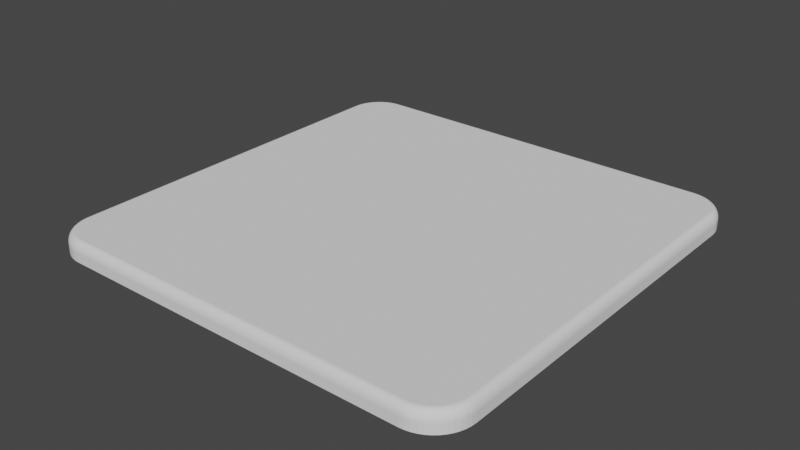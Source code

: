 # Source: asztal.blend  (saved by Blender 3.5.10; exported with 4.5.12 LTS)
import bpy
from mathutils import Matrix  # noqa: F401  (used for matrix-valued properties, if any)

bpy.ops.wm.read_factory_settings(use_empty=True)
scene = bpy.context.scene
scene.name = 'Scene'

# ---- collections
col_collection = bpy.data.collections.new('Collection'); scene.collection.children.link(col_collection)

# ---- world
world_world = bpy.data.worlds.new('World'); scene.world = world_world
world_world.use_nodes = True; world_world.node_tree.nodes.clear()
_N = world_world.node_tree.nodes; _L = world_world.node_tree.links
n0 = _N.new('ShaderNodeOutputWorld'); n0.name = 'World Output'; n0.location = (300, 300)
n1 = _N.new('ShaderNodeBackground'); n1.name = 'Background'; n1.location = (10, 300)
n1.inputs[0].default_value = (0.05088, 0.05088, 0.05088, 1.0)
_L.new(n1.outputs[0], n0.inputs[0])
n0.is_active_output = True
world_world.color = (0.05088, 0.05088, 0.05088)
world_world.use_sun_shadow = False
world_world.sun_shadow_jitter_overblur = 0.0

# ---- meshes
me_cube_001 = bpy.data.meshes.new('Cube.001')
me_cube_001.from_pydata([(-66.0, -80.0, -2.5), (-80.0, -66.0, -2.5), (-67.83, -79.88, -2.5), (-69.62, -79.52, -2.5), (-71.36, -78.93, -2.5), (-73.0, -78.12, -2.5), (-74.52, -77.11, -2.5), (-75.9, -75.9, -2.5), (-77.11, -74.52, -2.5), (-78.12, -73.0, -2.5), (-78.93, -71.36, -2.5), (-79.52, -69.62, -2.5), (-79.88, -67.83, -2.5), (-80.0, 66.04, -2.5), (-66.04, 80.0, -2.5), (-79.88, 67.86, -2.5), (-79.52, 69.65, -2.5), (-78.94, 71.38, -2.5), (-78.13, 73.02, -2.5), (-77.11, 74.54, -2.5), (-75.91, 75.91, -2.5), (-74.54, 77.11, -2.5), (-73.02, 78.13, -2.5), (-71.38, 78.94, -2.5), (-69.65, 79.52, -2.5), (-67.86, 79.88, -2.5), (66.0, 80.0, -2.5), (80.0, 66.0, -2.5), (67.83, 79.88, -2.5), (69.62, 79.52, -2.5), (71.36, 78.93, -2.5), (73.0, 78.12, -2.5), (74.52, 77.11, -2.5), (75.9, 75.9, -2.5), (77.11, 74.52, -2.5), (78.12, 73.0, -2.5), (78.93, 71.36, -2.5), (79.52, 69.62, -2.5), (79.88, 67.83, -2.5), (80.0, -66.0, -2.5), (66.0, -80.0, -2.5), (79.88, -67.83, -2.5), (79.52, -69.62, -2.5), (78.93, -71.36, -2.5), (78.12, -73.0, -2.5), (77.11, -74.52, -2.5), (75.9, -75.9, -2.5), (74.52, -77.11, -2.5), (73.0, -78.12, -2.5), (71.36, -78.93, -2.5), (69.62, -79.52, -2.5), (67.83, -79.88, -2.5), (-77.39, -65.91, 2.5), (-80.0, -66.0, -0.1107), (-77.73, -65.93, 2.478), (-78.06, -65.94, 2.411), (-78.39, -65.95, 2.301), (-78.69, -65.96, 2.15), (-78.98, -65.97, 1.961), (-79.24, -65.97, 1.735), (-79.46, -65.98, 1.479), (-79.65, -65.99, 1.195), (-79.8, -65.99, 0.8884), (-79.91, -66.0, 0.565), (-79.98, -66.0, 0.23), (-65.91, -77.39, 2.5), (-66.0, -80.0, -0.1107), (-65.93, -77.73, 2.478), (-65.94, -78.06, 2.411), (-65.95, -78.39, 2.301), (-65.96, -78.69, 2.15), (-65.97, -78.98, 1.961), (-65.97, -79.24, 1.735), (-65.98, -79.46, 1.479), (-65.99, -79.65, 1.195), (-65.99, -79.8, 0.8884), (-66.0, -79.91, 0.565), (-66.0, -79.98, 0.23), (-77.29, -67.49, 2.5), (-79.88, -67.83, -0.1107), (-77.62, -67.53, 2.478), (-77.96, -67.57, 2.411), (-78.28, -67.62, 2.301), (-78.58, -67.66, 2.15), (-78.87, -67.69, 1.961), (-79.12, -67.73, 1.735), (-79.34, -67.76, 1.479), (-79.53, -67.78, 1.195), (-79.68, -67.8, 0.8884), (-79.79, -67.82, 0.565), (-79.86, -67.82, 0.23), (-77.0, -68.95, 2.5), (-79.52, -69.62, -0.1107), (-77.33, -69.03, 2.478), (-77.65, -69.12, 2.411), (-77.96, -69.21, 2.301), (-78.26, -69.28, 2.15), (-78.53, -69.36, 1.961), (-78.78, -69.43, 1.735), (-79.0, -69.48, 1.479), (-79.18, -69.53, 1.195), (-79.33, -69.57, 0.8884), (-79.44, -69.6, 0.565), (-79.5, -69.62, 0.23), (-76.52, -70.36, 2.5), (-78.93, -71.36, -0.1107), (-76.83, -70.49, 2.478), (-77.14, -70.62, 2.411), (-77.44, -70.74, 2.301), (-77.73, -70.86, 2.15), (-77.99, -70.97, 1.961), (-78.23, -71.06, 1.735), (-78.43, -71.15, 1.479), (-78.61, -71.22, 1.195), (-78.75, -71.28, 0.8884), (-78.85, -71.32, 0.565), (-78.91, -71.35, 0.23), (-75.86, -71.69, 2.5), (-78.12, -73.0, -0.1107), (-76.15, -71.86, 2.478), (-76.44, -72.03, 2.411), (-76.73, -72.19, 2.301), (-76.99, -72.35, 2.15), (-77.24, -72.49, 1.961), (-77.46, -72.62, 1.735), (-77.66, -72.73, 1.479), (-77.82, -72.82, 1.195), (-77.95, -72.9, 0.8884), (-78.05, -72.96, 0.565), (-78.1, -72.99, 0.23), (-75.03, -72.93, 2.5), (-77.11, -74.52, -0.1107), (-75.3, -73.14, 2.478), (-75.57, -73.34, 2.411), (-75.83, -73.54, 2.301), (-76.07, -73.73, 2.15), (-76.29, -73.9, 1.961), (-76.5, -74.06, 1.735), (-76.68, -74.19, 1.479), (-76.83, -74.31, 1.195), (-76.95, -74.4, 0.8884), (-77.04, -74.47, 0.565), (-77.09, -74.51, 0.23), (-74.05, -74.05, 2.5), (-75.9, -75.9, -0.1107), (-74.29, -74.29, 2.478), (-74.53, -74.53, 2.411), (-74.76, -74.76, 2.301), (-74.97, -74.97, 2.15), (-75.18, -75.18, 1.961), (-75.36, -75.36, 1.735), (-75.52, -75.52, 1.479), (-75.65, -75.65, 1.195), (-75.76, -75.76, 0.8884), (-75.84, -75.84, 0.565), (-75.88, -75.88, 0.23), (-72.93, -75.03, 2.5), (-74.52, -77.11, -0.1107), (-73.14, -75.3, 2.478), (-73.34, -75.57, 2.411), (-73.54, -75.83, 2.301), (-73.73, -76.07, 2.15), (-73.9, -76.29, 1.961), (-74.06, -76.5, 1.735), (-74.19, -76.68, 1.479), (-74.31, -76.83, 1.195), (-74.4, -76.95, 0.8884), (-74.47, -77.04, 0.565), (-74.51, -77.09, 0.23), (-71.69, -75.86, 2.5), (-73.0, -78.12, -0.1107), (-71.86, -76.15, 2.478), (-72.03, -76.44, 2.411), (-72.19, -76.73, 2.301), (-72.35, -76.99, 2.15), (-72.49, -77.24, 1.961), (-72.62, -77.46, 1.735), (-72.73, -77.66, 1.479), (-72.82, -77.82, 1.195), (-72.9, -77.95, 0.8884), (-72.96, -78.05, 0.565), (-72.99, -78.1, 0.23), (-70.36, -76.52, 2.5), (-71.36, -78.93, -0.1107), (-70.49, -76.83, 2.478), (-70.62, -77.14, 2.411), (-70.74, -77.44, 2.301), (-70.86, -77.73, 2.15), (-70.97, -77.99, 1.961), (-71.06, -78.23, 1.735), (-71.15, -78.43, 1.479), (-71.22, -78.61, 1.195), (-71.28, -78.75, 0.8884), (-71.32, -78.85, 0.565), (-71.35, -78.91, 0.23), (-68.95, -77.0, 2.5), (-69.62, -79.52, -0.1107), (-69.03, -77.33, 2.478), (-69.12, -77.65, 2.411), (-69.21, -77.96, 2.301), (-69.28, -78.26, 2.15), (-69.36, -78.53, 1.961), (-69.43, -78.78, 1.735), (-69.48, -79.0, 1.479), (-69.53, -79.18, 1.195), (-69.57, -79.33, 0.8884), (-69.6, -79.44, 0.565), (-69.62, -79.5, 0.23), (-67.49, -77.29, 2.5), (-67.83, -79.88, -0.1107), (-67.53, -77.62, 2.478), (-67.57, -77.96, 2.411), (-67.62, -78.28, 2.301), (-67.66, -78.58, 2.15), (-67.69, -78.87, 1.961), (-67.73, -79.12, 1.735), (-67.76, -79.34, 1.479), (-67.78, -79.53, 1.195), (-67.8, -79.68, 0.8884), (-67.82, -79.79, 0.565), (-67.82, -79.86, 0.23), (-65.95, 77.39, 2.5), (-66.04, 80.0, -0.1107), (-65.96, 77.73, 2.478), (-65.98, 78.06, 2.411), (-65.99, 78.39, 2.301), (-66.0, 78.69, 2.15), (-66.0, 78.98, 1.961), (-66.01, 79.24, 1.735), (-66.02, 79.46, 1.479), (-66.03, 79.65, 1.195), (-66.03, 79.8, 0.8884), (-66.04, 79.91, 0.565), (-66.04, 79.98, 0.23), (-77.39, 65.95, 2.5), (-80.0, 66.04, -0.1107), (-77.73, 65.96, 2.478), (-78.06, 65.98, 2.411), (-78.39, 65.99, 2.301), (-78.69, 66.0, 2.15), (-78.98, 66.0, 1.961), (-79.24, 66.01, 1.735), (-79.46, 66.02, 1.479), (-79.65, 66.03, 1.195), (-79.8, 66.03, 0.8884), (-79.91, 66.04, 0.565), (-79.98, 66.04, 0.23), (-67.52, 77.29, 2.5), (-67.86, 79.88, -0.1107), (-67.56, 77.63, 2.478), (-67.61, 77.96, 2.411), (-67.65, 78.28, 2.301), (-67.69, 78.58, 2.15), (-67.73, 78.87, 1.961), (-67.76, 79.12, 1.735), (-67.79, 79.34, 1.479), (-67.82, 79.53, 1.195), (-67.83, 79.68, 0.8884), (-67.85, 79.79, 0.565), (-67.86, 79.86, 0.23), (-68.97, 77.0, 2.5), (-69.65, 79.52, -0.1107), (-69.06, 77.33, 2.478), (-69.15, 77.65, 2.411), (-69.23, 77.96, 2.301), (-69.31, 78.26, 2.15), (-69.39, 78.54, 1.961), (-69.45, 78.78, 1.735), (-69.51, 79.0, 1.479), (-69.56, 79.19, 1.195), (-69.6, 79.33, 0.8884), (-69.63, 79.44, 0.565), (-69.65, 79.5, 0.23), (-70.38, 76.52, 2.5), (-71.38, 78.94, -0.1107), (-70.51, 76.84, 2.478), (-70.64, 77.15, 2.411), (-70.76, 77.45, 2.301), (-70.88, 77.73, 2.15), (-70.99, 77.99, 1.961), (-71.09, 78.23, 1.735), (-71.17, 78.44, 1.479), (-71.25, 78.61, 1.195), (-71.31, 78.75, 0.8884), (-71.35, 78.85, 0.565), (-71.37, 78.92, 0.23), (-71.71, 75.86, 2.5), (-73.02, 78.13, -0.1107), (-71.88, 76.16, 2.478), (-72.05, 76.45, 2.411), (-72.21, 76.73, 2.301), (-72.37, 77.0, 2.15), (-72.51, 77.24, 1.961), (-72.64, 77.47, 1.735), (-72.75, 77.66, 1.479), (-72.84, 77.83, 1.195), (-72.92, 77.96, 0.8884), (-72.97, 78.05, 0.565), (-73.01, 78.11, 0.23), (-72.95, 75.04, 2.5), (-74.54, 77.11, -0.1107), (-73.15, 75.31, 2.478), (-73.36, 75.58, 2.411), (-73.55, 75.83, 2.301), (-73.74, 76.08, 2.15), (-73.91, 76.3, 1.961), (-74.07, 76.51, 1.735), (-74.21, 76.69, 1.479), (-74.32, 76.84, 1.195), (-74.42, 76.96, 0.8884), (-74.48, 77.04, 0.565), (-74.52, 77.1, 0.23), (-74.06, 74.06, 2.5), (-75.91, 75.91, -0.1107), (-74.3, 74.3, 2.478), (-74.54, 74.54, 2.411), (-74.77, 74.77, 2.301), (-74.99, 74.99, 2.15), (-75.19, 75.19, 1.961), (-75.37, 75.37, 1.735), (-75.53, 75.53, 1.479), (-75.66, 75.66, 1.195), (-75.77, 75.77, 0.8884), (-75.85, 75.85, 0.565), (-75.89, 75.89, 0.23), (-75.04, 72.95, 2.5), (-77.11, 74.54, -0.1107), (-75.31, 73.15, 2.478), (-75.58, 73.36, 2.411), (-75.83, 73.55, 2.301), (-76.08, 73.74, 2.15), (-76.3, 73.91, 1.961), (-76.51, 74.07, 1.735), (-76.69, 74.21, 1.479), (-76.84, 74.32, 1.195), (-76.96, 74.42, 0.8884), (-77.04, 74.48, 0.565), (-77.1, 74.52, 0.23), (-75.86, 71.71, 2.5), (-78.13, 73.02, -0.1107), (-76.16, 71.88, 2.478), (-76.45, 72.05, 2.411), (-76.73, 72.21, 2.301), (-77.0, 72.37, 2.15), (-77.24, 72.51, 1.961), (-77.47, 72.64, 1.735), (-77.66, 72.75, 1.479), (-77.83, 72.84, 1.195), (-77.96, 72.92, 0.8884), (-78.05, 72.97, 0.565), (-78.11, 73.01, 0.23), (-76.52, 70.38, 2.5), (-78.94, 71.38, -0.1107), (-76.84, 70.51, 2.478), (-77.15, 70.64, 2.411), (-77.45, 70.76, 2.301), (-77.73, 70.88, 2.15), (-77.99, 70.99, 1.961), (-78.23, 71.09, 1.735), (-78.44, 71.17, 1.479), (-78.61, 71.25, 1.195), (-78.75, 71.31, 0.8884), (-78.85, 71.35, 0.565), (-78.92, 71.37, 0.23), (-77.0, 68.97, 2.5), (-79.52, 69.65, -0.1107), (-77.33, 69.06, 2.478), (-77.65, 69.15, 2.411), (-77.96, 69.23, 2.301), (-78.26, 69.31, 2.15), (-78.54, 69.39, 1.961), (-78.78, 69.45, 1.735), (-79.0, 69.51, 1.479), (-79.19, 69.56, 1.195), (-79.33, 69.6, 0.8884), (-79.44, 69.63, 0.565), (-79.5, 69.65, 0.23), (-77.29, 67.52, 2.5), (-79.88, 67.86, -0.1107), (-77.63, 67.56, 2.478), (-77.96, 67.61, 2.411), (-78.28, 67.65, 2.301), (-78.58, 67.69, 2.15), (-78.87, 67.73, 1.961), (-79.12, 67.76, 1.735), (-79.34, 67.79, 1.479), (-79.53, 67.82, 1.195), (-79.68, 67.83, 0.8884), (-79.79, 67.85, 0.565), (-79.86, 67.86, 0.23), (77.39, 65.91, 2.5), (80.0, 66.0, -0.1107), (77.73, 65.93, 2.478), (78.06, 65.94, 2.411), (78.39, 65.95, 2.301), (78.69, 65.96, 2.15), (78.98, 65.97, 1.961), (79.24, 65.97, 1.735), (79.46, 65.98, 1.479), (79.65, 65.99, 1.195), (79.8, 65.99, 0.8884), (79.91, 66.0, 0.565), (79.98, 66.0, 0.23), (65.91, 77.39, 2.5), (66.0, 80.0, -0.1107), (65.93, 77.73, 2.478), (65.94, 78.06, 2.411), (65.95, 78.39, 2.301), (65.96, 78.69, 2.15), (65.97, 78.98, 1.961), (65.97, 79.24, 1.735), (65.98, 79.46, 1.479), (65.99, 79.65, 1.195), (65.99, 79.8, 0.8884), (66.0, 79.91, 0.565), (66.0, 79.98, 0.23), (77.29, 67.49, 2.5), (79.88, 67.83, -0.1107), (77.62, 67.53, 2.478), (77.96, 67.57, 2.411), (78.28, 67.62, 2.301), (78.58, 67.66, 2.15), (78.87, 67.69, 1.961), (79.12, 67.73, 1.735), (79.34, 67.76, 1.479), (79.53, 67.78, 1.195), (79.68, 67.8, 0.8884), (79.79, 67.82, 0.565), (79.86, 67.82, 0.23), (77.0, 68.95, 2.5), (79.52, 69.62, -0.1107), (77.33, 69.03, 2.478), (77.65, 69.12, 2.411), (77.96, 69.21, 2.301), (78.26, 69.28, 2.15), (78.53, 69.36, 1.961), (78.78, 69.43, 1.735), (79.0, 69.48, 1.479), (79.18, 69.53, 1.195), (79.33, 69.57, 0.8884), (79.44, 69.6, 0.565), (79.5, 69.62, 0.23), (76.52, 70.36, 2.5), (78.93, 71.36, -0.1107), (76.83, 70.49, 2.478), (77.14, 70.62, 2.411), (77.44, 70.74, 2.301), (77.73, 70.86, 2.15), (77.99, 70.97, 1.961), (78.23, 71.06, 1.735), (78.43, 71.15, 1.479), (78.61, 71.22, 1.195), (78.75, 71.28, 0.8884), (78.85, 71.32, 0.565), (78.91, 71.35, 0.23), (75.86, 71.69, 2.5), (78.12, 73.0, -0.1107), (76.15, 71.86, 2.478), (76.44, 72.03, 2.411), (76.73, 72.19, 2.301), (76.99, 72.35, 2.15), (77.24, 72.49, 1.961), (77.46, 72.62, 1.735), (77.66, 72.73, 1.479), (77.82, 72.82, 1.195), (77.95, 72.9, 0.8884), (78.05, 72.96, 0.565), (78.1, 72.99, 0.23), (75.03, 72.93, 2.5), (77.11, 74.52, -0.1107), (75.3, 73.14, 2.478), (75.57, 73.34, 2.411), (75.83, 73.54, 2.301), (76.07, 73.73, 2.15), (76.29, 73.9, 1.961), (76.5, 74.06, 1.735), (76.68, 74.19, 1.479), (76.83, 74.31, 1.195), (76.95, 74.4, 0.8884), (77.04, 74.47, 0.565), (77.09, 74.51, 0.23), (74.05, 74.05, 2.5), (75.9, 75.9, -0.1107), (74.29, 74.29, 2.478), (74.53, 74.53, 2.411), (74.76, 74.76, 2.301), (74.97, 74.97, 2.15), (75.18, 75.18, 1.961), (75.36, 75.36, 1.735), (75.52, 75.52, 1.479), (75.65, 75.65, 1.195), (75.76, 75.76, 0.8884), (75.84, 75.84, 0.565), (75.88, 75.88, 0.23), (72.93, 75.03, 2.5), (74.52, 77.11, -0.1107), (73.14, 75.3, 2.478), (73.34, 75.57, 2.411), (73.54, 75.83, 2.301), (73.73, 76.07, 2.15), (73.9, 76.29, 1.961), (74.06, 76.5, 1.735), (74.19, 76.68, 1.479), (74.31, 76.83, 1.195), (74.4, 76.95, 0.8884), (74.47, 77.04, 0.565), (74.51, 77.09, 0.23), (71.69, 75.86, 2.5), (73.0, 78.12, -0.1107), (71.86, 76.15, 2.478), (72.03, 76.44, 2.411), (72.19, 76.73, 2.301), (72.35, 76.99, 2.15), (72.49, 77.24, 1.961), (72.62, 77.46, 1.735), (72.73, 77.66, 1.479), (72.82, 77.82, 1.195), (72.9, 77.95, 0.8884), (72.96, 78.05, 0.565), (72.99, 78.1, 0.23), (70.36, 76.52, 2.5), (71.36, 78.93, -0.1107), (70.49, 76.83, 2.478), (70.62, 77.14, 2.411), (70.74, 77.44, 2.301), (70.86, 77.73, 2.15), (70.97, 77.99, 1.961), (71.06, 78.23, 1.735), (71.15, 78.43, 1.479), (71.22, 78.61, 1.195), (71.28, 78.75, 0.8884), (71.32, 78.85, 0.565), (71.35, 78.91, 0.23), (68.95, 77.0, 2.5), (69.62, 79.52, -0.1107), (69.03, 77.33, 2.478), (69.12, 77.65, 2.411), (69.21, 77.96, 2.301), (69.28, 78.26, 2.15), (69.36, 78.53, 1.961), (69.43, 78.78, 1.735), (69.48, 79.0, 1.479), (69.53, 79.18, 1.195), (69.57, 79.33, 0.8884), (69.6, 79.44, 0.565), (69.62, 79.5, 0.23), (67.49, 77.29, 2.5), (67.83, 79.88, -0.1107), (67.53, 77.62, 2.478), (67.57, 77.96, 2.411), (67.62, 78.28, 2.301), (67.66, 78.58, 2.15), (67.69, 78.87, 1.961), (67.73, 79.12, 1.735), (67.76, 79.34, 1.479), (67.78, 79.53, 1.195), (67.8, 79.68, 0.8884), (67.82, 79.79, 0.565), (67.82, 79.86, 0.23), (65.91, -77.39, 2.5), (66.0, -80.0, -0.1107), (65.93, -77.73, 2.478), (65.94, -78.06, 2.411), (65.95, -78.39, 2.301), (65.96, -78.69, 2.15), (65.97, -78.98, 1.961), (65.97, -79.24, 1.735), (65.98, -79.46, 1.479), (65.99, -79.65, 1.195), (65.99, -79.8, 0.8884), (66.0, -79.91, 0.565), (66.0, -79.98, 0.23), (77.39, -65.91, 2.5), (80.0, -66.0, -0.1107), (77.73, -65.93, 2.478), (78.06, -65.94, 2.411), (78.39, -65.95, 2.301), (78.69, -65.96, 2.15), (78.98, -65.97, 1.961), (79.24, -65.97, 1.735), (79.46, -65.98, 1.479), (79.65, -65.99, 1.195), (79.8, -65.99, 0.8884), (79.91, -66.0, 0.565), (79.98, -66.0, 0.23), (67.49, -77.29, 2.5), (67.83, -79.88, -0.1107), (67.53, -77.62, 2.478), (67.57, -77.96, 2.411), (67.62, -78.28, 2.301), (67.66, -78.58, 2.15), (67.69, -78.87, 1.961), (67.73, -79.12, 1.735), (67.76, -79.34, 1.479), (67.78, -79.53, 1.195), (67.8, -79.68, 0.8884), (67.82, -79.79, 0.565), (67.82, -79.86, 0.23), (68.95, -77.0, 2.5), (69.62, -79.52, -0.1107), (69.03, -77.33, 2.478), (69.12, -77.65, 2.411), (69.21, -77.96, 2.301), (69.28, -78.26, 2.15), (69.36, -78.53, 1.961), (69.43, -78.78, 1.735), (69.48, -79.0, 1.479), (69.53, -79.18, 1.195), (69.57, -79.33, 0.8884), (69.6, -79.44, 0.565), (69.62, -79.5, 0.23), (70.36, -76.52, 2.5), (71.36, -78.93, -0.1107), (70.49, -76.83, 2.478), (70.62, -77.14, 2.411), (70.74, -77.44, 2.301), (70.86, -77.73, 2.15), (70.97, -77.99, 1.961), (71.06, -78.23, 1.735), (71.15, -78.43, 1.479), (71.22, -78.61, 1.195), (71.28, -78.75, 0.8884), (71.32, -78.85, 0.565), (71.35, -78.91, 0.23), (71.69, -75.86, 2.5), (73.0, -78.12, -0.1107), (71.86, -76.15, 2.478), (72.03, -76.44, 2.411), (72.19, -76.73, 2.301), (72.35, -76.99, 2.15), (72.49, -77.24, 1.961), (72.62, -77.46, 1.735), (72.73, -77.66, 1.479), (72.82, -77.82, 1.195), (72.9, -77.95, 0.8884), (72.96, -78.05, 0.565), (72.99, -78.1, 0.23), (72.93, -75.03, 2.5), (74.52, -77.11, -0.1107), (73.14, -75.3, 2.478), (73.34, -75.57, 2.411), (73.54, -75.83, 2.301), (73.73, -76.07, 2.15), (73.9, -76.29, 1.961), (74.06, -76.5, 1.735), (74.19, -76.68, 1.479), (74.31, -76.83, 1.195), (74.4, -76.95, 0.8884), (74.47, -77.04, 0.565), (74.51, -77.09, 0.23), (74.05, -74.05, 2.5), (75.9, -75.9, -0.1107), (74.29, -74.29, 2.478), (74.53, -74.53, 2.411), (74.76, -74.76, 2.301), (74.97, -74.97, 2.15), (75.18, -75.18, 1.961), (75.36, -75.36, 1.735), (75.52, -75.52, 1.479), (75.65, -75.65, 1.195), (75.76, -75.76, 0.8884), (75.84, -75.84, 0.565), (75.88, -75.88, 0.23), (75.03, -72.93, 2.5), (77.11, -74.52, -0.1107), (75.3, -73.14, 2.478), (75.57, -73.34, 2.411), (75.83, -73.54, 2.301), (76.07, -73.73, 2.15), (76.29, -73.9, 1.961), (76.5, -74.06, 1.735), (76.68, -74.19, 1.479), (76.83, -74.31, 1.195), (76.95, -74.4, 0.8884), (77.04, -74.47, 0.565), (77.09, -74.51, 0.23), (75.86, -71.69, 2.5), (78.12, -73.0, -0.1107), (76.15, -71.86, 2.478), (76.44, -72.03, 2.411), (76.73, -72.19, 2.301), (76.99, -72.35, 2.15), (77.24, -72.49, 1.961), (77.46, -72.62, 1.735), (77.66, -72.73, 1.479), (77.82, -72.82, 1.195), (77.95, -72.9, 0.8884), (78.05, -72.96, 0.565), (78.1, -72.99, 0.23), (76.52, -70.36, 2.5), (78.93, -71.36, -0.1107), (76.83, -70.49, 2.478), (77.14, -70.62, 2.411), (77.44, -70.74, 2.301), (77.73, -70.86, 2.15), (77.99, -70.97, 1.961), (78.23, -71.06, 1.735), (78.43, -71.15, 1.479), (78.61, -71.22, 1.195), (78.75, -71.28, 0.8884), (78.85, -71.32, 0.565), (78.91, -71.35, 0.23), (77.0, -68.95, 2.5), (79.52, -69.62, -0.1107), (77.33, -69.03, 2.478), (77.65, -69.12, 2.411), (77.96, -69.21, 2.301), (78.26, -69.28, 2.15), (78.53, -69.36, 1.961), (78.78, -69.43, 1.735), (79.0, -69.48, 1.479), (79.18, -69.53, 1.195), (79.33, -69.57, 0.8884), (79.44, -69.6, 0.565), (79.5, -69.62, 0.23), (77.29, -67.49, 2.5), (79.88, -67.83, -0.1107), (77.62, -67.53, 2.478), (77.96, -67.57, 2.411), (78.28, -67.62, 2.301), (78.58, -67.66, 2.15), (78.87, -67.69, 1.961), (79.12, -67.73, 1.735), (79.34, -67.76, 1.479), (79.53, -67.78, 1.195), (79.68, -67.8, 0.8884), (79.79, -67.82, 0.565), (79.86, -67.82, 0.23)], [], [(13, 15, 16, 17, 18, 19, 20, 21, 22, 23, 24, 25, 14, 26, 28, 29, 30, 31, 32, 33, 34, 35, 36, 37, 38, 27, 39, 41, 42, 43, 44, 45, 46, 47, 48, 49, 50, 51, 40, 0, 2, 3, 4, 5, 6, 7, 8, 9, 10, 11, 12, 1), (0, 66, 209, 2), (11, 92, 79, 12), (40, 560, 66, 0), (222, 14, 25, 248), (2, 209, 196, 3), (3, 196, 183, 4), (4, 183, 170, 5), (5, 170, 157, 6), (6, 157, 144, 7), (7, 144, 131, 8), (8, 131, 118, 9), (9, 118, 105, 10), (10, 105, 92, 11), (1, 53, 235, 13), (14, 222, 404, 26), (261, 24, 23, 274), (274, 23, 22, 287), (287, 22, 21, 300), (300, 21, 20, 313), (313, 20, 19, 326), (326, 19, 18, 339), (339, 18, 17, 352), (352, 17, 16, 365), (365, 16, 15, 378), (391, 27, 38, 417), (248, 25, 24, 261), (390, 416, 429, 442, 455, 468, 481, 494, 507, 520, 533, 546, 403, 221, 247, 260, 273, 286, 299, 312, 325, 338, 351, 364, 377, 234, 52, 78, 91, 104, 117, 130, 143, 156, 169, 182, 195, 208, 65, 559, 585, 598, 611, 624, 637, 650, 663, 676, 689, 702, 715, 572), (27, 391, 573, 39), (430, 37, 36, 443), (443, 36, 35, 456), (456, 35, 34, 469), (469, 34, 33, 482), (482, 33, 32, 495), (495, 32, 31, 508), (508, 31, 30, 521), (521, 30, 29, 534), (534, 29, 28, 547), (560, 40, 51, 586), (417, 38, 37, 430), (378, 15, 13, 235), (716, 41, 39, 573), (599, 50, 49, 612), (612, 49, 48, 625), (625, 48, 47, 638), (638, 47, 46, 651), (651, 46, 45, 664), (664, 45, 44, 677), (677, 44, 43, 690), (690, 43, 42, 703), (703, 42, 41, 716), (586, 51, 50, 599), (547, 28, 26, 404), (65, 208, 210, 67), (67, 210, 211, 68), (68, 211, 212, 69), (69, 212, 213, 70), (70, 213, 214, 71), (71, 214, 215, 72), (72, 215, 216, 73), (73, 216, 217, 74), (74, 217, 218, 75), (75, 218, 219, 76), (76, 219, 220, 77), (77, 220, 209, 66), (208, 195, 197, 210), (210, 197, 198, 211), (211, 198, 199, 212), (212, 199, 200, 213), (213, 200, 201, 214), (214, 201, 202, 215), (215, 202, 203, 216), (216, 203, 204, 217), (217, 204, 205, 218), (218, 205, 206, 219), (219, 206, 207, 220), (220, 207, 196, 209), (195, 182, 184, 197), (197, 184, 185, 198), (198, 185, 186, 199), (199, 186, 187, 200), (200, 187, 188, 201), (201, 188, 189, 202), (202, 189, 190, 203), (203, 190, 191, 204), (204, 191, 192, 205), (205, 192, 193, 206), (206, 193, 194, 207), (207, 194, 183, 196), (182, 169, 171, 184), (184, 171, 172, 185), (185, 172, 173, 186), (186, 173, 174, 187), (187, 174, 175, 188), (188, 175, 176, 189), (189, 176, 177, 190), (190, 177, 178, 191), (191, 178, 179, 192), (192, 179, 180, 193), (193, 180, 181, 194), (194, 181, 170, 183), (169, 156, 158, 171), (171, 158, 159, 172), (172, 159, 160, 173), (173, 160, 161, 174), (174, 161, 162, 175), (175, 162, 163, 176), (176, 163, 164, 177), (177, 164, 165, 178), (178, 165, 166, 179), (179, 166, 167, 180), (180, 167, 168, 181), (181, 168, 157, 170), (156, 143, 145, 158), (158, 145, 146, 159), (159, 146, 147, 160), (160, 147, 148, 161), (161, 148, 149, 162), (162, 149, 150, 163), (163, 150, 151, 164), (164, 151, 152, 165), (165, 152, 153, 166), (166, 153, 154, 167), (167, 154, 155, 168), (168, 155, 144, 157), (143, 130, 132, 145), (145, 132, 133, 146), (146, 133, 134, 147), (147, 134, 135, 148), (148, 135, 136, 149), (149, 136, 137, 150), (150, 137, 138, 151), (151, 138, 139, 152), (152, 139, 140, 153), (153, 140, 141, 154), (154, 141, 142, 155), (155, 142, 131, 144), (130, 117, 119, 132), (132, 119, 120, 133), (133, 120, 121, 134), (134, 121, 122, 135), (135, 122, 123, 136), (136, 123, 124, 137), (137, 124, 125, 138), (138, 125, 126, 139), (139, 126, 127, 140), (140, 127, 128, 141), (141, 128, 129, 142), (142, 129, 118, 131), (117, 104, 106, 119), (119, 106, 107, 120), (120, 107, 108, 121), (121, 108, 109, 122), (122, 109, 110, 123), (123, 110, 111, 124), (124, 111, 112, 125), (125, 112, 113, 126), (126, 113, 114, 127), (127, 114, 115, 128), (128, 115, 116, 129), (129, 116, 105, 118), (104, 91, 93, 106), (106, 93, 94, 107), (107, 94, 95, 108), (108, 95, 96, 109), (109, 96, 97, 110), (110, 97, 98, 111), (111, 98, 99, 112), (112, 99, 100, 113), (113, 100, 101, 114), (114, 101, 102, 115), (115, 102, 103, 116), (116, 103, 92, 105), (91, 78, 80, 93), (93, 80, 81, 94), (94, 81, 82, 95), (95, 82, 83, 96), (96, 83, 84, 97), (97, 84, 85, 98), (98, 85, 86, 99), (99, 86, 87, 100), (100, 87, 88, 101), (101, 88, 89, 102), (102, 89, 90, 103), (103, 90, 79, 92), (78, 52, 54, 80), (80, 54, 55, 81), (81, 55, 56, 82), (82, 56, 57, 83), (83, 57, 58, 84), (84, 58, 59, 85), (85, 59, 60, 86), (86, 60, 61, 87), (87, 61, 62, 88), (88, 62, 63, 89), (89, 63, 64, 90), (90, 64, 53, 79), (247, 221, 223, 249), (249, 223, 224, 250), (250, 224, 225, 251), (251, 225, 226, 252), (252, 226, 227, 253), (253, 227, 228, 254), (254, 228, 229, 255), (255, 229, 230, 256), (256, 230, 231, 257), (257, 231, 232, 258), (258, 232, 233, 259), (259, 233, 222, 248), (260, 247, 249, 262), (262, 249, 250, 263), (263, 250, 251, 264), (264, 251, 252, 265), (265, 252, 253, 266), (266, 253, 254, 267), (267, 254, 255, 268), (268, 255, 256, 269), (269, 256, 257, 270), (270, 257, 258, 271), (271, 258, 259, 272), (272, 259, 248, 261), (273, 260, 262, 275), (275, 262, 263, 276), (276, 263, 264, 277), (277, 264, 265, 278), (278, 265, 266, 279), (279, 266, 267, 280), (280, 267, 268, 281), (281, 268, 269, 282), (282, 269, 270, 283), (283, 270, 271, 284), (284, 271, 272, 285), (285, 272, 261, 274), (286, 273, 275, 288), (288, 275, 276, 289), (289, 276, 277, 290), (290, 277, 278, 291), (291, 278, 279, 292), (292, 279, 280, 293), (293, 280, 281, 294), (294, 281, 282, 295), (295, 282, 283, 296), (296, 283, 284, 297), (297, 284, 285, 298), (298, 285, 274, 287), (299, 286, 288, 301), (301, 288, 289, 302), (302, 289, 290, 303), (303, 290, 291, 304), (304, 291, 292, 305), (305, 292, 293, 306), (306, 293, 294, 307), (307, 294, 295, 308), (308, 295, 296, 309), (309, 296, 297, 310), (310, 297, 298, 311), (311, 298, 287, 300), (312, 299, 301, 314), (314, 301, 302, 315), (315, 302, 303, 316), (316, 303, 304, 317), (317, 304, 305, 318), (318, 305, 306, 319), (319, 306, 307, 320), (320, 307, 308, 321), (321, 308, 309, 322), (322, 309, 310, 323), (323, 310, 311, 324), (324, 311, 300, 313), (325, 312, 314, 327), (327, 314, 315, 328), (328, 315, 316, 329), (329, 316, 317, 330), (330, 317, 318, 331), (331, 318, 319, 332), (332, 319, 320, 333), (333, 320, 321, 334), (334, 321, 322, 335), (335, 322, 323, 336), (336, 323, 324, 337), (337, 324, 313, 326), (338, 325, 327, 340), (340, 327, 328, 341), (341, 328, 329, 342), (342, 329, 330, 343), (343, 330, 331, 344), (344, 331, 332, 345), (345, 332, 333, 346), (346, 333, 334, 347), (347, 334, 335, 348), (348, 335, 336, 349), (349, 336, 337, 350), (350, 337, 326, 339), (351, 338, 340, 353), (353, 340, 341, 354), (354, 341, 342, 355), (355, 342, 343, 356), (356, 343, 344, 357), (357, 344, 345, 358), (358, 345, 346, 359), (359, 346, 347, 360), (360, 347, 348, 361), (361, 348, 349, 362), (362, 349, 350, 363), (363, 350, 339, 352), (364, 351, 353, 366), (366, 353, 354, 367), (367, 354, 355, 368), (368, 355, 356, 369), (369, 356, 357, 370), (370, 357, 358, 371), (371, 358, 359, 372), (372, 359, 360, 373), (373, 360, 361, 374), (374, 361, 362, 375), (375, 362, 363, 376), (376, 363, 352, 365), (377, 364, 366, 379), (379, 366, 367, 380), (380, 367, 368, 381), (381, 368, 369, 382), (382, 369, 370, 383), (383, 370, 371, 384), (384, 371, 372, 385), (385, 372, 373, 386), (386, 373, 374, 387), (387, 374, 375, 388), (388, 375, 376, 389), (389, 376, 365, 378), (234, 377, 379, 236), (236, 379, 380, 237), (237, 380, 381, 238), (238, 381, 382, 239), (239, 382, 383, 240), (240, 383, 384, 241), (241, 384, 385, 242), (242, 385, 386, 243), (243, 386, 387, 244), (244, 387, 388, 245), (245, 388, 389, 246), (246, 389, 378, 235), (52, 234, 236, 54), (54, 236, 237, 55), (55, 237, 238, 56), (56, 238, 239, 57), (57, 239, 240, 58), (58, 240, 241, 59), (59, 241, 242, 60), (60, 242, 243, 61), (61, 243, 244, 62), (62, 244, 245, 63), (63, 245, 246, 64), (64, 246, 235, 53), (416, 390, 392, 418), (418, 392, 393, 419), (419, 393, 394, 420), (420, 394, 395, 421), (421, 395, 396, 422), (422, 396, 397, 423), (423, 397, 398, 424), (424, 398, 399, 425), (425, 399, 400, 426), (426, 400, 401, 427), (427, 401, 402, 428), (428, 402, 391, 417), (429, 416, 418, 431), (431, 418, 419, 432), (432, 419, 420, 433), (433, 420, 421, 434), (434, 421, 422, 435), (435, 422, 423, 436), (436, 423, 424, 437), (437, 424, 425, 438), (438, 425, 426, 439), (439, 426, 427, 440), (440, 427, 428, 441), (441, 428, 417, 430), (442, 429, 431, 444), (444, 431, 432, 445), (445, 432, 433, 446), (446, 433, 434, 447), (447, 434, 435, 448), (448, 435, 436, 449), (449, 436, 437, 450), (450, 437, 438, 451), (451, 438, 439, 452), (452, 439, 440, 453), (453, 440, 441, 454), (454, 441, 430, 443), (455, 442, 444, 457), (457, 444, 445, 458), (458, 445, 446, 459), (459, 446, 447, 460), (460, 447, 448, 461), (461, 448, 449, 462), (462, 449, 450, 463), (463, 450, 451, 464), (464, 451, 452, 465), (465, 452, 453, 466), (466, 453, 454, 467), (467, 454, 443, 456), (468, 455, 457, 470), (470, 457, 458, 471), (471, 458, 459, 472), (472, 459, 460, 473), (473, 460, 461, 474), (474, 461, 462, 475), (475, 462, 463, 476), (476, 463, 464, 477), (477, 464, 465, 478), (478, 465, 466, 479), (479, 466, 467, 480), (480, 467, 456, 469), (481, 468, 470, 483), (483, 470, 471, 484), (484, 471, 472, 485), (485, 472, 473, 486), (486, 473, 474, 487), (487, 474, 475, 488), (488, 475, 476, 489), (489, 476, 477, 490), (490, 477, 478, 491), (491, 478, 479, 492), (492, 479, 480, 493), (493, 480, 469, 482), (494, 481, 483, 496), (496, 483, 484, 497), (497, 484, 485, 498), (498, 485, 486, 499), (499, 486, 487, 500), (500, 487, 488, 501), (501, 488, 489, 502), (502, 489, 490, 503), (503, 490, 491, 504), (504, 491, 492, 505), (505, 492, 493, 506), (506, 493, 482, 495), (507, 494, 496, 509), (509, 496, 497, 510), (510, 497, 498, 511), (511, 498, 499, 512), (512, 499, 500, 513), (513, 500, 501, 514), (514, 501, 502, 515), (515, 502, 503, 516), (516, 503, 504, 517), (517, 504, 505, 518), (518, 505, 506, 519), (519, 506, 495, 508), (520, 507, 509, 522), (522, 509, 510, 523), (523, 510, 511, 524), (524, 511, 512, 525), (525, 512, 513, 526), (526, 513, 514, 527), (527, 514, 515, 528), (528, 515, 516, 529), (529, 516, 517, 530), (530, 517, 518, 531), (531, 518, 519, 532), (532, 519, 508, 521), (533, 520, 522, 535), (535, 522, 523, 536), (536, 523, 524, 537), (537, 524, 525, 538), (538, 525, 526, 539), (539, 526, 527, 540), (540, 527, 528, 541), (541, 528, 529, 542), (542, 529, 530, 543), (543, 530, 531, 544), (544, 531, 532, 545), (545, 532, 521, 534), (546, 533, 535, 548), (548, 535, 536, 549), (549, 536, 537, 550), (550, 537, 538, 551), (551, 538, 539, 552), (552, 539, 540, 553), (553, 540, 541, 554), (554, 541, 542, 555), (555, 542, 543, 556), (556, 543, 544, 557), (557, 544, 545, 558), (558, 545, 534, 547), (403, 546, 548, 405), (405, 548, 549, 406), (406, 549, 550, 407), (407, 550, 551, 408), (408, 551, 552, 409), (409, 552, 553, 410), (410, 553, 554, 411), (411, 554, 555, 412), (412, 555, 556, 413), (413, 556, 557, 414), (414, 557, 558, 415), (415, 558, 547, 404), (221, 403, 405, 223), (223, 405, 406, 224), (224, 406, 407, 225), (225, 407, 408, 226), (226, 408, 409, 227), (227, 409, 410, 228), (228, 410, 411, 229), (229, 411, 412, 230), (230, 412, 413, 231), (231, 413, 414, 232), (232, 414, 415, 233), (233, 415, 404, 222), (585, 559, 561, 587), (587, 561, 562, 588), (588, 562, 563, 589), (589, 563, 564, 590), (590, 564, 565, 591), (591, 565, 566, 592), (592, 566, 567, 593), (593, 567, 568, 594), (594, 568, 569, 595), (595, 569, 570, 596), (596, 570, 571, 597), (597, 571, 560, 586), (598, 585, 587, 600), (600, 587, 588, 601), (601, 588, 589, 602), (602, 589, 590, 603), (603, 590, 591, 604), (604, 591, 592, 605), (605, 592, 593, 606), (606, 593, 594, 607), (607, 594, 595, 608), (608, 595, 596, 609), (609, 596, 597, 610), (610, 597, 586, 599), (611, 598, 600, 613), (613, 600, 601, 614), (614, 601, 602, 615), (615, 602, 603, 616), (616, 603, 604, 617), (617, 604, 605, 618), (618, 605, 606, 619), (619, 606, 607, 620), (620, 607, 608, 621), (621, 608, 609, 622), (622, 609, 610, 623), (623, 610, 599, 612), (624, 611, 613, 626), (626, 613, 614, 627), (627, 614, 615, 628), (628, 615, 616, 629), (629, 616, 617, 630), (630, 617, 618, 631), (631, 618, 619, 632), (632, 619, 620, 633), (633, 620, 621, 634), (634, 621, 622, 635), (635, 622, 623, 636), (636, 623, 612, 625), (637, 624, 626, 639), (639, 626, 627, 640), (640, 627, 628, 641), (641, 628, 629, 642), (642, 629, 630, 643), (643, 630, 631, 644), (644, 631, 632, 645), (645, 632, 633, 646), (646, 633, 634, 647), (647, 634, 635, 648), (648, 635, 636, 649), (649, 636, 625, 638), (650, 637, 639, 652), (652, 639, 640, 653), (653, 640, 641, 654), (654, 641, 642, 655), (655, 642, 643, 656), (656, 643, 644, 657), (657, 644, 645, 658), (658, 645, 646, 659), (659, 646, 647, 660), (660, 647, 648, 661), (661, 648, 649, 662), (662, 649, 638, 651), (663, 650, 652, 665), (665, 652, 653, 666), (666, 653, 654, 667), (667, 654, 655, 668), (668, 655, 656, 669), (669, 656, 657, 670), (670, 657, 658, 671), (671, 658, 659, 672), (672, 659, 660, 673), (673, 660, 661, 674), (674, 661, 662, 675), (675, 662, 651, 664), (676, 663, 665, 678), (678, 665, 666, 679), (679, 666, 667, 680), (680, 667, 668, 681), (681, 668, 669, 682), (682, 669, 670, 683), (683, 670, 671, 684), (684, 671, 672, 685), (685, 672, 673, 686), (686, 673, 674, 687), (687, 674, 675, 688), (688, 675, 664, 677), (689, 676, 678, 691), (691, 678, 679, 692), (692, 679, 680, 693), (693, 680, 681, 694), (694, 681, 682, 695), (695, 682, 683, 696), (696, 683, 684, 697), (697, 684, 685, 698), (698, 685, 686, 699), (699, 686, 687, 700), (700, 687, 688, 701), (701, 688, 677, 690), (702, 689, 691, 704), (704, 691, 692, 705), (705, 692, 693, 706), (706, 693, 694, 707), (707, 694, 695, 708), (708, 695, 696, 709), (709, 696, 697, 710), (710, 697, 698, 711), (711, 698, 699, 712), (712, 699, 700, 713), (713, 700, 701, 714), (714, 701, 690, 703), (715, 702, 704, 717), (717, 704, 705, 718), (718, 705, 706, 719), (719, 706, 707, 720), (720, 707, 708, 721), (721, 708, 709, 722), (722, 709, 710, 723), (723, 710, 711, 724), (724, 711, 712, 725), (725, 712, 713, 726), (726, 713, 714, 727), (727, 714, 703, 716), (572, 715, 717, 574), (574, 717, 718, 575), (575, 718, 719, 576), (576, 719, 720, 577), (577, 720, 721, 578), (578, 721, 722, 579), (579, 722, 723, 580), (580, 723, 724, 581), (581, 724, 725, 582), (582, 725, 726, 583), (583, 726, 727, 584), (584, 727, 716, 573), (390, 572, 574, 392), (392, 574, 575, 393), (393, 575, 576, 394), (394, 576, 577, 395), (395, 577, 578, 396), (396, 578, 579, 397), (397, 579, 580, 398), (398, 580, 581, 399), (399, 581, 582, 400), (400, 582, 583, 401), (401, 583, 584, 402), (402, 584, 573, 391), (559, 65, 67, 561), (561, 67, 68, 562), (562, 68, 69, 563), (563, 69, 70, 564), (564, 70, 71, 565), (565, 71, 72, 566), (566, 72, 73, 567), (567, 73, 74, 568), (568, 74, 75, 569), (569, 75, 76, 570), (570, 76, 77, 571), (571, 77, 66, 560), (12, 79, 53, 1)])
_uv = me_cube_001.uv_layers.new(name='UVMap')
_uv.uv.foreach_set('vector', [0.125, 0.5218, 0.1252, 0.519, 0.1257, 0.5162, 0.1267, 0.5135, 0.1279, 0.5109, 0.1295, 0.5085, 0.1314, 0.5064, 0.1335, 0.5045, 0.1359, 0.5029, 0.1385, 0.5017, 0.1412, 0.5007, 0.144, 0.5002, 0.1468, 0.5, 0.3531, 0.5, 0.356, 0.5002, 0.3588, 0.5007, 0.3615, 0.5017, 0.3641, 0.5029, 0.3664, 0.5045, 0.3686, 0.5064, 0.3705, 0.5086, 0.3721, 0.5109, 0.3733, 0.5135, 0.3743, 0.5162, 0.3748, 0.519, 0.375, 0.5219, 0.375, 0.7281, 0.3748, 0.731, 0.3743, 0.7338, 0.3733, 0.7365, 0.3721, 0.7391, 0.3705, 0.7414, 0.3686, 0.7436, 0.3664, 0.7455, 0.3641, 0.7471, 0.3615, 0.7483, 0.3588, 0.7493, 0.356, 0.7498, 0.3531, 0.75, 0.1469, 0.75, 0.144, 0.7498, 0.1412, 0.7493, 0.1385, 0.7483, 0.1359, 0.7471, 0.1336, 0.7455, 0.1314, 0.7436, 0.1295, 0.7414, 0.1279, 0.7391, 0.1267, 0.7365, 0.1257, 0.7338, 0.1252, 0.731, 0.125, 0.7281, 0.375, 0.9781, 0.4945, 0.9781, 0.4945, 0.981, 0.375, 0.981, 0.375, 0.01621, 0.4945, 0.01621, 0.4945, 0.01902, 0.375, 0.01902, 0.375, 0.7719, 0.4945, 0.7719, 0.4945, 0.9781, 0.375, 0.9781, 0.4945, 0.2718, 0.375, 0.2718, 0.375, 0.269, 0.4945, 0.269, 0.375, 0.981, 0.4945, 0.981, 0.4945, 0.9838, 0.375, 0.9838, 0.375, 0.9838, 0.4945, 0.9838, 0.4945, 0.9865, 0.375, 0.9865, 0.375, 0.9865, 0.4945, 0.9865, 0.4945, 0.9891, 0.375, 0.9891, 0.375, 0.9891, 0.4945, 0.9891, 0.4945, 0.9914, 0.375, 0.9914, 0.375, 0.9914, 0.4945, 0.9914, 0.4945, 1.0, 0.375, 1.0, 0.375, 0.0, 0.4945, 0.0, 0.4945, 0.008558, 0.375, 0.008558, 0.375, 0.008558, 0.4945, 0.008558, 0.4945, 0.01094, 0.375, 0.01094, 0.375, 0.01094, 0.4945, 0.01094, 0.4945, 0.0135, 0.375, 0.0135, 0.375, 0.0135, 0.4945, 0.0135, 0.4945, 0.01621, 0.375, 0.01621, 0.375, 0.02187, 0.4945, 0.02187, 0.4945, 0.2282, 0.375, 0.2282, 0.375, 0.2718, 0.4945, 0.2718, 0.4945, 0.4781, 0.375, 0.4781, 0.4945, 0.2662, 0.375, 0.2662, 0.375, 0.2635, 0.4945, 0.2635, 0.4945, 0.2635, 0.375, 0.2635, 0.375, 0.2609, 0.4945, 0.2609, 0.4945, 0.2609, 0.375, 0.2609, 0.375, 0.2585, 0.4945, 0.2585, 0.4945, 0.2585, 0.375, 0.2585, 0.375, 0.25, 0.4945, 0.25, 0.4945, 0.25, 0.375, 0.25, 0.375, 0.2415, 0.4945, 0.2415, 0.4945, 0.2415, 0.375, 0.2415, 0.375, 0.2391, 0.4945, 0.2391, 0.4945, 0.2391, 0.375, 0.2391, 0.375, 0.2365, 0.4945, 0.2365, 0.4945, 0.2365, 0.375, 0.2365, 0.375, 0.2338, 0.4945, 0.2338, 0.4945, 0.2338, 0.375, 0.2338, 0.375, 0.231, 0.4945, 0.231, 0.4945, 0.5219, 0.375, 0.5219, 0.375, 0.519, 0.4945, 0.519, 0.4945, 0.269, 0.375, 0.269, 0.375, 0.2662, 0.4945, 0.2662, 0.6291, 0.522, 0.6292, 0.5196, 0.6297, 0.5173, 0.6304, 0.5151, 0.6315, 0.513, 0.6328, 0.511, 0.6343, 0.5093, 0.636, 0.5078, 0.638, 0.5065, 0.6401, 0.5054, 0.6423, 0.5047, 0.6446, 0.5042, 0.647, 0.5041, 0.8531, 0.5041, 0.8555, 0.5042, 0.8578, 0.5047, 0.86, 0.5054, 0.862, 0.5065, 0.864, 0.5078, 0.8657, 0.5093, 0.8672, 0.511, 0.8685, 0.513, 0.8696, 0.515, 0.8703, 0.5172, 0.8708, 0.5195, 0.8709, 0.5219, 0.8709, 0.728, 0.8708, 0.7304, 0.8703, 0.7327, 0.8696, 0.7349, 0.8685, 0.737, 0.8672, 0.739, 0.8657, 0.7407, 0.864, 0.7422, 0.862, 0.7435, 0.8599, 0.7446, 0.8577, 0.7453, 0.8554, 0.7458, 0.853, 0.7459, 0.647, 0.7459, 0.6446, 0.7458, 0.6423, 0.7453, 0.6401, 0.7446, 0.638, 0.7435, 0.636, 0.7422, 0.6343, 0.7407, 0.6328, 0.739, 0.6315, 0.737, 0.6304, 0.7349, 0.6297, 0.7327, 0.6292, 0.7304, 0.6291, 0.728, 0.375, 0.5219, 0.4945, 0.5219, 0.4945, 0.7281, 0.375, 0.7281, 0.4945, 0.5162, 0.375, 0.5162, 0.375, 0.5135, 0.4945, 0.5135, 0.4945, 0.5135, 0.375, 0.5135, 0.375, 0.5109, 0.4945, 0.5109, 0.4945, 0.5109, 0.375, 0.5109, 0.375, 0.5086, 0.4945, 0.5086, 0.4945, 0.5086, 0.375, 0.5086, 0.375, 0.5, 0.4945, 0.5, 0.4945, 0.5, 0.375, 0.5, 0.375, 0.4914, 0.4945, 0.4914, 0.4945, 0.4914, 0.375, 0.4914, 0.375, 0.4891, 0.4945, 0.4891, 0.4945, 0.4891, 0.375, 0.4891, 0.375, 0.4865, 0.4945, 0.4865, 0.4945, 0.4865, 0.375, 0.4865, 0.375, 0.4838, 0.4945, 0.4838, 0.4945, 0.4838, 0.375, 0.4838, 0.375, 0.481, 0.4945, 0.481, 0.4945, 0.7719, 0.375, 0.7719, 0.375, 0.769, 0.4945, 0.769, 0.4945, 0.519, 0.375, 0.519, 0.375, 0.5162, 0.4945, 0.5162, 0.4945, 0.231, 0.375, 0.231, 0.375, 0.2282, 0.4945, 0.2282, 0.4945, 0.731, 0.375, 0.731, 0.375, 0.7281, 0.4945, 0.7281, 0.4945, 0.7662, 0.375, 0.7662, 0.375, 0.7635, 0.4945, 0.7635, 0.4945, 0.7635, 0.375, 0.7635, 0.375, 0.7609, 0.4945, 0.7609, 0.4945, 0.7609, 0.375, 0.7609, 0.375, 0.7586, 0.4945, 0.7586, 0.4945, 0.7586, 0.375, 0.7586, 0.375, 0.75, 0.4945, 0.75, 0.4945, 0.75, 0.375, 0.75, 0.375, 0.7414, 0.4945, 0.7414, 0.4945, 0.7414, 0.375, 0.7414, 0.375, 0.7391, 0.4945, 0.7391, 0.4945, 0.7391, 0.375, 0.7391, 0.375, 0.7365, 0.4945, 0.7365, 0.4945, 0.7365, 0.375, 0.7365, 0.375, 0.7338, 0.4945, 0.7338, 0.4945, 0.7338, 0.375, 0.7338, 0.375, 0.731, 0.4945, 0.731, 0.4945, 0.769, 0.375, 0.769, 0.375, 0.7662, 0.4945, 0.7662, 0.4945, 0.481, 0.375, 0.481, 0.375, 0.4781, 0.4945, 0.4781, 0.853, 0.7459, 0.8554, 0.7458, 0.8555, 0.7463, 0.853, 0.7465, 0.853, 0.7465, 0.8555, 0.7463, 0.8556, 0.7468, 0.853, 0.747, 0.853, 0.747, 0.8556, 0.7468, 0.8557, 0.7473, 0.853, 0.7475, 0.853, 0.7475, 0.8557, 0.7473, 0.8557, 0.7478, 0.8531, 0.748, 0.8531, 0.748, 0.8557, 0.7478, 0.8558, 0.7482, 0.8531, 0.7484, 0.8531, 0.7484, 0.8558, 0.7482, 0.8559, 0.7498, 0.8532, 0.75, 0.625, 0.9782, 0.625, 0.9809, 0.5739, 0.9809, 0.5739, 0.9782, 0.5739, 0.9782, 0.5739, 0.9809, 0.5597, 0.9809, 0.5597, 0.9781, 0.5597, 0.9781, 0.5597, 0.9809, 0.5444, 0.981, 0.5444, 0.9781, 0.5444, 0.9781, 0.5444, 0.981, 0.5282, 0.981, 0.5282, 0.9781, 0.5282, 0.9781, 0.5282, 0.981, 0.5115, 0.981, 0.5115, 0.9781, 0.5115, 0.9781, 0.5115, 0.981, 0.4945, 0.981, 0.4945, 0.9781, 0.8554, 0.7458, 0.8577, 0.7453, 0.8579, 0.7458, 0.8555, 0.7463, 0.8555, 0.7463, 0.8579, 0.7458, 0.858, 0.7463, 0.8556, 0.7468, 0.8556, 0.7468, 0.858, 0.7463, 0.8581, 0.7468, 0.8557, 0.7473, 0.8557, 0.7473, 0.8581, 0.7468, 0.8583, 0.7473, 0.8557, 0.7478, 0.8557, 0.7478, 0.8583, 0.7473, 0.8584, 0.7477, 0.8558, 0.7482, 0.8558, 0.7482, 0.8584, 0.7477, 0.8587, 0.7493, 0.8561, 0.7498, 0.625, 0.9811, 0.625, 0.9837, 0.5739, 0.9837, 0.5739, 0.981, 0.5739, 0.981, 0.5739, 0.9837, 0.5597, 0.9838, 0.5597, 0.981, 0.5597, 0.981, 0.5597, 0.9838, 0.5444, 0.9838, 0.5444, 0.981, 0.5444, 0.981, 0.5444, 0.9838, 0.5282, 0.9838, 0.5282, 0.981, 0.5282, 0.981, 0.5282, 0.9838, 0.5115, 0.9838, 0.5115, 0.981, 0.5115, 0.981, 0.5115, 0.9838, 0.4945, 0.9838, 0.4945, 0.981, 0.8577, 0.7453, 0.8599, 0.7446, 0.8601, 0.7451, 0.8579, 0.7458, 0.8579, 0.7458, 0.8601, 0.7451, 0.8603, 0.7455, 0.858, 0.7463, 0.858, 0.7463, 0.8603, 0.7455, 0.8605, 0.746, 0.8581, 0.7468, 0.8581, 0.7468, 0.8605, 0.746, 0.8607, 0.7464, 0.8583, 0.7473, 0.8583, 0.7473, 0.8607, 0.7464, 0.8609, 0.7469, 0.8584, 0.7477, 0.8584, 0.7477, 0.8609, 0.7469, 0.8614, 0.7484, 0.8589, 0.7492, 0.625, 0.9839, 0.625, 0.9864, 0.5739, 0.9864, 0.5739, 0.9838, 0.5739, 0.9838, 0.5739, 0.9864, 0.5597, 0.9865, 0.5597, 0.9838, 0.5597, 0.9838, 0.5597, 0.9865, 0.5444, 0.9865, 0.5444, 0.9838, 0.5444, 0.9838, 0.5444, 0.9865, 0.5282, 0.9865, 0.5282, 0.9838, 0.5282, 0.9838, 0.5282, 0.9865, 0.5115, 0.9865, 0.5115, 0.9838, 0.5115, 0.9838, 0.5115, 0.9865, 0.4945, 0.9865, 0.4945, 0.9838, 0.8599, 0.7446, 0.862, 0.7435, 0.8623, 0.744, 0.8601, 0.7451, 0.8601, 0.7451, 0.8623, 0.744, 0.8625, 0.7444, 0.8603, 0.7455, 0.8603, 0.7455, 0.8625, 0.7444, 0.8628, 0.7449, 0.8605, 0.746, 0.8605, 0.746, 0.8628, 0.7449, 0.863, 0.7453, 0.8607, 0.7464, 0.8607, 0.7464, 0.863, 0.7453, 0.8633, 0.7457, 0.8609, 0.7469, 0.8609, 0.7469, 0.8633, 0.7457, 0.864, 0.7471, 0.8616, 0.7483, 0.625, 0.9866, 0.625, 0.989, 0.5739, 0.989, 0.5739, 0.9865, 0.5739, 0.9865, 0.5739, 0.989, 0.5597, 0.989, 0.5597, 0.9865, 0.5597, 0.9865, 0.5597, 0.989, 0.5444, 0.989, 0.5444, 0.9865, 0.5444, 0.9865, 0.5444, 0.989, 0.5282, 0.9891, 0.5282, 0.9865, 0.5282, 0.9865, 0.5282, 0.9891, 0.5115, 0.9891, 0.5115, 0.9865, 0.5115, 0.9865, 0.5115, 0.9891, 0.4945, 0.9891, 0.4945, 0.9865, 0.862, 0.7435, 0.864, 0.7422, 0.8643, 0.7427, 0.8623, 0.744, 0.8623, 0.744, 0.8643, 0.7427, 0.8646, 0.7431, 0.8625, 0.7444, 0.8625, 0.7444, 0.8646, 0.7431, 0.8649, 0.7435, 0.8628, 0.7449, 0.8628, 0.7449, 0.8649, 0.7435, 0.8652, 0.7439, 0.863, 0.7453, 0.863, 0.7453, 0.8652, 0.7439, 0.8655, 0.7442, 0.8633, 0.7457, 0.8633, 0.7457, 0.8655, 0.7442, 0.8664, 0.7455, 0.8641, 0.747, 0.625, 0.9891, 0.625, 0.9914, 0.5739, 0.9914, 0.5739, 0.9891, 0.5739, 0.9891, 0.5739, 0.9914, 0.5597, 0.9914, 0.5597, 0.9891, 0.5597, 0.9891, 0.5597, 0.9914, 0.5444, 0.9914, 0.5444, 0.9891, 0.5444, 0.9891, 0.5444, 0.9914, 0.5282, 0.9914, 0.5282, 0.9891, 0.5282, 0.9891, 0.5282, 0.9914, 0.5115, 0.9914, 0.5115, 0.9891, 0.5115, 0.9891, 0.5115, 0.9914, 0.4945, 0.9914, 0.4945, 0.9891, 0.864, 0.7422, 0.8657, 0.7407, 0.8661, 0.7411, 0.8643, 0.7427, 0.8643, 0.7427, 0.8661, 0.7411, 0.8665, 0.7415, 0.8646, 0.7431, 0.8646, 0.7431, 0.8665, 0.7415, 0.8668, 0.7418, 0.8649, 0.7435, 0.8649, 0.7435, 0.8668, 0.7418, 0.8671, 0.7421, 0.8652, 0.7439, 0.8652, 0.7439, 0.8671, 0.7421, 0.8675, 0.7425, 0.8655, 0.7442, 0.8655, 0.7442, 0.8675, 0.7425, 0.8685, 0.7436, 0.8665, 0.7454, 0.625, 0.9917, 0.625, 0.9998, 0.5739, 0.9998, 0.5739, 0.9916, 0.5739, 0.9916, 0.5739, 0.9998, 0.5597, 0.9999, 0.5597, 0.9915, 0.5597, 0.9915, 0.5597, 0.9999, 0.5444, 0.9999, 0.5444, 0.9915, 0.5444, 0.9915, 0.5444, 0.9999, 0.5282, 1.0, 0.5282, 0.9915, 0.5282, 0.9915, 0.5282, 1.0, 0.5115, 1.0, 0.5115, 0.9914, 0.5115, 0.9914, 0.5115, 1.0, 0.4945, 1.0, 0.4945, 0.9914, 0.8657, 0.7407, 0.8672, 0.739, 0.8677, 0.7393, 0.8661, 0.7411, 0.8661, 0.7411, 0.8677, 0.7393, 0.8681, 0.7396, 0.8665, 0.7415, 0.8665, 0.7415, 0.8681, 0.7396, 0.8685, 0.7399, 0.8668, 0.7418, 0.8668, 0.7418, 0.8685, 0.7399, 0.8689, 0.7402, 0.8671, 0.7421, 0.8671, 0.7421, 0.8689, 0.7402, 0.8692, 0.7405, 0.8675, 0.7425, 0.8675, 0.7425, 0.8692, 0.7405, 0.8704, 0.7415, 0.8686, 0.7435, 0.625, 0.0002342, 0.625, 0.008324, 0.5739, 0.008393, 0.5739, 0.0001652, 0.5739, 0.0001652, 0.5739, 0.008393, 0.5597, 0.008451, 0.5597, 0.0001071, 0.5597, 0.0001071, 0.5597, 0.008451, 0.5444, 0.008497, 0.5444, 6.086e-05, 0.5444, 6.086e-05, 0.5444, 0.008497, 0.5282, 0.008531, 0.5282, 2.724e-05, 0.5282, 2.724e-05, 0.5282, 0.008531, 0.5115, 0.008551, 0.5115, 6.828e-06, 0.5115, 6.828e-06, 0.5115, 0.008551, 0.4945, 0.008558, 0.4945, 0.0, 0.8672, 0.739, 0.8685, 0.737, 0.869, 0.7373, 0.8677, 0.7393, 0.8677, 0.7393, 0.869, 0.7373, 0.8694, 0.7375, 0.8681, 0.7396, 0.8681, 0.7396, 0.8694, 0.7375, 0.8699, 0.7378, 0.8685, 0.7399, 0.8685, 0.7399, 0.8699, 0.7378, 0.8703, 0.738, 0.8689, 0.7402, 0.8689, 0.7402, 0.8703, 0.738, 0.8707, 0.7383, 0.8692, 0.7405, 0.8692, 0.7405, 0.8707, 0.7383, 0.872, 0.7391, 0.8705, 0.7414, 0.625, 0.008623, 0.625, 0.01087, 0.5739, 0.01089, 0.5739, 0.008604, 0.5739, 0.008604, 0.5739, 0.01089, 0.5597, 0.01091, 0.5597, 0.008588, 0.5597, 0.008588, 0.5597, 0.01091, 0.5444, 0.01092, 0.5444, 0.008575, 0.5444, 0.008575, 0.5444, 0.01092, 0.5282, 0.01093, 0.5282, 0.008566, 0.5282, 0.008566, 0.5282, 0.01093, 0.5115, 0.01094, 0.5115, 0.00856, 0.5115, 0.00856, 0.5115, 0.01094, 0.4945, 0.01094, 0.4945, 0.008558, 0.8685, 0.737, 0.8696, 0.7349, 0.8701, 0.7351, 0.869, 0.7373, 0.869, 0.7373, 0.8701, 0.7351, 0.8705, 0.7353, 0.8694, 0.7375, 0.8694, 0.7375, 0.8705, 0.7353, 0.871, 0.7355, 0.8699, 0.7378, 0.8699, 0.7378, 0.871, 0.7355, 0.8714, 0.7357, 0.8703, 0.738, 0.8703, 0.738, 0.8714, 0.7357, 0.8719, 0.7359, 0.8707, 0.7383, 0.8707, 0.7383, 0.8719, 0.7359, 0.8733, 0.7366, 0.8721, 0.739, 0.625, 0.01101, 0.625, 0.01343, 0.5739, 0.01345, 0.5739, 0.01099, 0.5739, 0.01099, 0.5739, 0.01345, 0.5597, 0.01347, 0.5597, 0.01097, 0.5597, 0.01097, 0.5597, 0.01347, 0.5444, 0.01349, 0.5444, 0.01096, 0.5444, 0.01096, 0.5444, 0.01349, 0.5282, 0.0135, 0.5282, 0.01095, 0.5282, 0.01095, 0.5282, 0.0135, 0.5115, 0.0135, 0.5115, 0.01094, 0.5115, 0.01094, 0.5115, 0.0135, 0.4945, 0.0135, 0.4945, 0.01094, 0.8696, 0.7349, 0.8703, 0.7327, 0.8708, 0.7329, 0.8701, 0.7351, 0.8701, 0.7351, 0.8708, 0.7329, 0.8713, 0.733, 0.8705, 0.7353, 0.8705, 0.7353, 0.8713, 0.733, 0.8718, 0.7331, 0.871, 0.7355, 0.871, 0.7355, 0.8718, 0.7331, 0.8723, 0.7333, 0.8714, 0.7357, 0.8714, 0.7357, 0.8723, 0.7333, 0.8727, 0.7334, 0.8719, 0.7359, 0.8719, 0.7359, 0.8727, 0.7334, 0.8742, 0.7339, 0.8734, 0.7364, 0.625, 0.01358, 0.625, 0.01614, 0.5739, 0.01616, 0.5739, 0.01356, 0.5739, 0.01356, 0.5739, 0.01616, 0.5597, 0.01618, 0.5597, 0.01354, 0.5597, 0.01354, 0.5597, 0.01618, 0.5444, 0.01619, 0.5444, 0.01352, 0.5444, 0.01352, 0.5444, 0.01619, 0.5282, 0.0162, 0.5282, 0.01351, 0.5282, 0.01351, 0.5282, 0.0162, 0.5115, 0.01621, 0.5115, 0.01351, 0.5115, 0.01351, 0.5115, 0.01621, 0.4945, 0.01621, 0.4945, 0.0135, 0.8703, 0.7327, 0.8708, 0.7304, 0.8713, 0.7305, 0.8708, 0.7329, 0.8708, 0.7329, 0.8713, 0.7305, 0.8718, 0.7306, 0.8713, 0.733, 0.8713, 0.733, 0.8718, 0.7306, 0.8723, 0.7307, 0.8718, 0.7331, 0.8718, 0.7331, 0.8723, 0.7307, 0.8728, 0.7307, 0.8723, 0.7333, 0.8723, 0.7333, 0.8728, 0.7307, 0.8732, 0.7308, 0.8727, 0.7334, 0.8727, 0.7334, 0.8732, 0.7308, 0.8748, 0.7311, 0.8743, 0.7337, 0.625, 0.01629, 0.625, 0.01894, 0.5739, 0.01897, 0.5739, 0.01627, 0.5739, 0.01627, 0.5739, 0.01897, 0.5597, 0.01898, 0.5597, 0.01625, 0.5597, 0.01625, 0.5597, 0.01898, 0.5444, 0.019, 0.5444, 0.01623, 0.5444, 0.01623, 0.5444, 0.019, 0.5282, 0.01901, 0.5282, 0.01622, 0.5282, 0.01622, 0.5282, 0.01901, 0.5115, 0.01902, 0.5115, 0.01622, 0.5115, 0.01622, 0.5115, 0.01902, 0.4945, 0.01902, 0.4945, 0.01621, 0.8708, 0.7304, 0.8709, 0.728, 0.8715, 0.728, 0.8713, 0.7305, 0.8713, 0.7305, 0.8715, 0.728, 0.872, 0.728, 0.8718, 0.7306, 0.8718, 0.7306, 0.872, 0.728, 0.8725, 0.728, 0.8723, 0.7307, 0.8723, 0.7307, 0.8725, 0.728, 0.873, 0.7281, 0.8728, 0.7307, 0.8728, 0.7307, 0.873, 0.7281, 0.8734, 0.7281, 0.8732, 0.7308, 0.8732, 0.7308, 0.8734, 0.7281, 0.875, 0.7282, 0.8748, 0.7309, 0.625, 0.0191, 0.625, 0.02184, 0.5739, 0.02185, 0.5739, 0.01907, 0.5739, 0.01907, 0.5739, 0.02185, 0.5597, 0.02186, 0.5597, 0.01906, 0.5597, 0.01906, 0.5597, 0.02186, 0.5444, 0.02186, 0.5444, 0.01904, 0.5444, 0.01904, 0.5444, 0.02186, 0.5282, 0.02187, 0.5282, 0.01903, 0.5282, 0.01903, 0.5282, 0.02187, 0.5115, 0.02187, 0.5115, 0.01902, 0.5115, 0.01902, 0.5115, 0.02187, 0.4945, 0.02187, 0.4945, 0.01902, 0.8555, 0.5042, 0.8531, 0.5041, 0.8531, 0.5035, 0.8556, 0.5037, 0.8556, 0.5037, 0.8531, 0.5035, 0.8531, 0.503, 0.8556, 0.5032, 0.8556, 0.5032, 0.8531, 0.503, 0.8531, 0.5025, 0.8557, 0.5027, 0.8557, 0.5027, 0.8531, 0.5025, 0.8531, 0.502, 0.8558, 0.5022, 0.8558, 0.5022, 0.8531, 0.502, 0.8531, 0.5016, 0.8558, 0.5018, 0.8558, 0.5018, 0.8531, 0.5016, 0.8532, 0.5, 0.856, 0.5002, 0.625, 0.269, 0.625, 0.2718, 0.5739, 0.2718, 0.5739, 0.269, 0.5739, 0.269, 0.5739, 0.2718, 0.5597, 0.2718, 0.5597, 0.269, 0.5597, 0.269, 0.5597, 0.2718, 0.5444, 0.2718, 0.5444, 0.269, 0.5444, 0.269, 0.5444, 0.2718, 0.5282, 0.2718, 0.5282, 0.269, 0.5282, 0.269, 0.5282, 0.2718, 0.5115, 0.2718, 0.5115, 0.269, 0.5115, 0.269, 0.5115, 0.2718, 0.4945, 0.2718, 0.4945, 0.269, 0.8578, 0.5047, 0.8555, 0.5042, 0.8556, 0.5037, 0.8579, 0.5042, 0.8579, 0.5042, 0.8556, 0.5037, 0.8556, 0.5032, 0.858, 0.5037, 0.858, 0.5037, 0.8556, 0.5032, 0.8557, 0.5027, 0.8582, 0.5032, 0.8582, 0.5032, 0.8557, 0.5027, 0.8558, 0.5022, 0.8583, 0.5027, 0.8583, 0.5027, 0.8558, 0.5022, 0.8558, 0.5018, 0.8584, 0.5023, 0.8584, 0.5023, 0.8558, 0.5018, 0.8561, 0.5002, 0.8588, 0.5007, 0.625, 0.2662, 0.625, 0.2689, 0.5739, 0.2689, 0.5739, 0.2662, 0.5739, 0.2662, 0.5739, 0.2689, 0.5597, 0.2689, 0.5597, 0.2662, 0.5597, 0.2662, 0.5597, 0.2689, 0.5444, 0.2689, 0.5444, 0.2662, 0.5444, 0.2662, 0.5444, 0.2689, 0.5282, 0.269, 0.5282, 0.2662, 0.5282, 0.2662, 0.5282, 0.269, 0.5115, 0.269, 0.5115, 0.2662, 0.5115, 0.2662, 0.5115, 0.269, 0.4945, 0.269, 0.4945, 0.2662, 0.86, 0.5054, 0.8578, 0.5047, 0.8579, 0.5042, 0.8602, 0.5049, 0.8602, 0.5049, 0.8579, 0.5042, 0.858, 0.5037, 0.8604, 0.5045, 0.8604, 0.5045, 0.858, 0.5037, 0.8582, 0.5032, 0.8606, 0.504, 0.8606, 0.504, 0.8582, 0.5032, 0.8583, 0.5027, 0.8608, 0.5035, 0.8608, 0.5035, 0.8583, 0.5027, 0.8584, 0.5023, 0.8609, 0.5031, 0.8609, 0.5031, 0.8584, 0.5023, 0.8589, 0.5008, 0.8615, 0.5016, 0.625, 0.2635, 0.625, 0.2661, 0.5739, 0.2661, 0.5739, 0.2635, 0.5739, 0.2635, 0.5739, 0.2661, 0.5597, 0.2661, 0.5597, 0.2635, 0.5597, 0.2635, 0.5597, 0.2661, 0.5444, 0.2661, 0.5444, 0.2635, 0.5444, 0.2635, 0.5444, 0.2661, 0.5282, 0.2662, 0.5282, 0.2635, 0.5282, 0.2635, 0.5282, 0.2662, 0.5115, 0.2662, 0.5115, 0.2635, 0.5115, 0.2635, 0.5115, 0.2662, 0.4945, 0.2662, 0.4945, 0.2635, 0.862, 0.5065, 0.86, 0.5054, 0.8602, 0.5049, 0.8623, 0.506, 0.8623, 0.506, 0.8602, 0.5049, 0.8604, 0.5045, 0.8626, 0.5055, 0.8626, 0.5055, 0.8604, 0.5045, 0.8606, 0.504, 0.8628, 0.5051, 0.8628, 0.5051, 0.8606, 0.504, 0.8608, 0.5035, 0.8631, 0.5047, 0.8631, 0.5047, 0.8608, 0.5035, 0.8609, 0.5031, 0.8633, 0.5043, 0.8633, 0.5043, 0.8609, 0.5031, 0.8616, 0.5017, 0.864, 0.5029, 0.625, 0.261, 0.625, 0.2634, 0.5739, 0.2634, 0.5739, 0.261, 0.5739, 0.261, 0.5739, 0.2634, 0.5597, 0.2634, 0.5597, 0.2609, 0.5597, 0.2609, 0.5597, 0.2634, 0.5444, 0.2634, 0.5444, 0.2609, 0.5444, 0.2609, 0.5444, 0.2634, 0.5282, 0.2635, 0.5282, 0.2609, 0.5282, 0.2609, 0.5282, 0.2635, 0.5115, 0.2635, 0.5115, 0.2609, 0.5115, 0.2609, 0.5115, 0.2635, 0.4945, 0.2635, 0.4945, 0.2609, 0.864, 0.5078, 0.862, 0.5065, 0.8623, 0.506, 0.8643, 0.5073, 0.8643, 0.5073, 0.8623, 0.506, 0.8626, 0.5055, 0.8646, 0.5069, 0.8646, 0.5069, 0.8626, 0.5055, 0.8628, 0.5051, 0.8649, 0.5065, 0.8649, 0.5065, 0.8628, 0.5051, 0.8631, 0.5047, 0.8652, 0.5061, 0.8652, 0.5061, 0.8631, 0.5047, 0.8633, 0.5043, 0.8655, 0.5058, 0.8655, 0.5058, 0.8633, 0.5043, 0.8642, 0.503, 0.8664, 0.5045, 0.625, 0.2586, 0.625, 0.2608, 0.5739, 0.2609, 0.5739, 0.2586, 0.5739, 0.2586, 0.5739, 0.2609, 0.5597, 0.2609, 0.5597, 0.2586, 0.5597, 0.2586, 0.5597, 0.2609, 0.5444, 0.2609, 0.5444, 0.2586, 0.5444, 0.2586, 0.5444, 0.2609, 0.5282, 0.2609, 0.5282, 0.2585, 0.5282, 0.2585, 0.5282, 0.2609, 0.5115, 0.2609, 0.5115, 0.2585, 0.5115, 0.2585, 0.5115, 0.2609, 0.4945, 0.2609, 0.4945, 0.2585, 0.8657, 0.5093, 0.864, 0.5078, 0.8643, 0.5073, 0.8661, 0.5089, 0.8661, 0.5089, 0.8643, 0.5073, 0.8646, 0.5069, 0.8665, 0.5085, 0.8665, 0.5085, 0.8646, 0.5069, 0.8649, 0.5065, 0.8668, 0.5082, 0.8668, 0.5082, 0.8649, 0.5065, 0.8652, 0.5061, 0.8672, 0.5078, 0.8672, 0.5078, 0.8652, 0.5061, 0.8655, 0.5058, 0.8675, 0.5075, 0.8675, 0.5075, 0.8655, 0.5058, 0.8665, 0.5046, 0.8686, 0.5063, 0.625, 0.2502, 0.625, 0.2583, 0.5739, 0.2584, 0.5739, 0.2502, 0.5739, 0.2502, 0.5739, 0.2584, 0.5597, 0.2584, 0.5597, 0.2501, 0.5597, 0.2501, 0.5597, 0.2584, 0.5444, 0.2585, 0.5444, 0.2501, 0.5444, 0.2501, 0.5444, 0.2585, 0.5282, 0.2585, 0.5282, 0.25, 0.5282, 0.25, 0.5282, 0.2585, 0.5115, 0.2585, 0.5115, 0.25, 0.5115, 0.25, 0.5115, 0.2585, 0.4945, 0.2585, 0.4945, 0.25, 0.8672, 0.511, 0.8657, 0.5093, 0.8661, 0.5089, 0.8677, 0.5107, 0.8677, 0.5107, 0.8661, 0.5089, 0.8665, 0.5085, 0.8681, 0.5104, 0.8681, 0.5104, 0.8665, 0.5085, 0.8668, 0.5082, 0.8685, 0.5101, 0.8685, 0.5101, 0.8668, 0.5082, 0.8672, 0.5078, 0.8689, 0.5098, 0.8689, 0.5098, 0.8672, 0.5078, 0.8675, 0.5075, 0.8692, 0.5095, 0.8692, 0.5095, 0.8675, 0.5075, 0.8687, 0.5064, 0.8704, 0.5085, 0.625, 0.2417, 0.625, 0.2498, 0.5739, 0.2498, 0.5739, 0.2416, 0.5739, 0.2416, 0.5739, 0.2498, 0.5597, 0.2499, 0.5597, 0.2416, 0.5597, 0.2416, 0.5597, 0.2499, 0.5444, 0.2499, 0.5444, 0.2415, 0.5444, 0.2415, 0.5444, 0.2499, 0.5282, 0.25, 0.5282, 0.2415, 0.5282, 0.2415, 0.5282, 0.25, 0.5115, 0.25, 0.5115, 0.2415, 0.5115, 0.2415, 0.5115, 0.25, 0.4945, 0.25, 0.4945, 0.2415, 0.8685, 0.513, 0.8672, 0.511, 0.8677, 0.5107, 0.869, 0.5127, 0.869, 0.5127, 0.8677, 0.5107, 0.8681, 0.5104, 0.8695, 0.5124, 0.8695, 0.5124, 0.8681, 0.5104, 0.8685, 0.5101, 0.8699, 0.5122, 0.8699, 0.5122, 0.8685, 0.5101, 0.8689, 0.5098, 0.8703, 0.5119, 0.8703, 0.5119, 0.8689, 0.5098, 0.8692, 0.5095, 0.8707, 0.5117, 0.8707, 0.5117, 0.8692, 0.5095, 0.8705, 0.5086, 0.872, 0.5108, 0.625, 0.2392, 0.625, 0.2414, 0.5739, 0.2414, 0.5739, 0.2391, 0.5739, 0.2391, 0.5739, 0.2414, 0.5597, 0.2414, 0.5597, 0.2391, 0.5597, 0.2391, 0.5597, 0.2414, 0.5444, 0.2414, 0.5444, 0.2391, 0.5444, 0.2391, 0.5444, 0.2414, 0.5282, 0.2415, 0.5282, 0.2391, 0.5282, 0.2391, 0.5282, 0.2415, 0.5115, 0.2415, 0.5115, 0.2391, 0.5115, 0.2391, 0.5115, 0.2415, 0.4945, 0.2415, 0.4945, 0.2391, 0.8696, 0.515, 0.8685, 0.513, 0.869, 0.5127, 0.8701, 0.5148, 0.8701, 0.5148, 0.869, 0.5127, 0.8695, 0.5124, 0.8705, 0.5146, 0.8705, 0.5146, 0.8695, 0.5124, 0.8699, 0.5122, 0.871, 0.5144, 0.871, 0.5144, 0.8699, 0.5122, 0.8703, 0.5119, 0.8715, 0.5142, 0.8715, 0.5142, 0.8703, 0.5119, 0.8707, 0.5117, 0.8719, 0.5141, 0.8719, 0.5141, 0.8707, 0.5117, 0.8721, 0.511, 0.8733, 0.5134, 0.625, 0.2366, 0.625, 0.239, 0.5739, 0.239, 0.5739, 0.2366, 0.5739, 0.2366, 0.5739, 0.239, 0.5597, 0.2391, 0.5597, 0.2366, 0.5597, 0.2366, 0.5597, 0.2391, 0.5444, 0.2391, 0.5444, 0.2366, 0.5444, 0.2366, 0.5444, 0.2391, 0.5282, 0.2391, 0.5282, 0.2365, 0.5282, 0.2365, 0.5282, 0.2391, 0.5115, 0.2391, 0.5115, 0.2365, 0.5115, 0.2365, 0.5115, 0.2391, 0.4945, 0.2391, 0.4945, 0.2365, 0.8703, 0.5172, 0.8696, 0.515, 0.8701, 0.5148, 0.8708, 0.5171, 0.8708, 0.5171, 0.8701, 0.5148, 0.8705, 0.5146, 0.8713, 0.517, 0.8713, 0.517, 0.8705, 0.5146, 0.871, 0.5144, 0.8718, 0.5168, 0.8718, 0.5168, 0.871, 0.5144, 0.8715, 0.5142, 0.8723, 0.5167, 0.8723, 0.5167, 0.8715, 0.5142, 0.8719, 0.5141, 0.8727, 0.5166, 0.8727, 0.5166, 0.8719, 0.5141, 0.8734, 0.5135, 0.8742, 0.5161, 0.625, 0.2339, 0.625, 0.2365, 0.5739, 0.2365, 0.5739, 0.2339, 0.5739, 0.2339, 0.5739, 0.2365, 0.5597, 0.2365, 0.5597, 0.2339, 0.5597, 0.2339, 0.5597, 0.2365, 0.5444, 0.2365, 0.5444, 0.2339, 0.5444, 0.2339, 0.5444, 0.2365, 0.5282, 0.2365, 0.5282, 0.2338, 0.5282, 0.2338, 0.5282, 0.2365, 0.5115, 0.2365, 0.5115, 0.2338, 0.5115, 0.2338, 0.5115, 0.2365, 0.4945, 0.2365, 0.4945, 0.2338, 0.8708, 0.5195, 0.8703, 0.5172, 0.8708, 0.5171, 0.8713, 0.5194, 0.8713, 0.5194, 0.8708, 0.5171, 0.8713, 0.517, 0.8718, 0.5194, 0.8718, 0.5194, 0.8713, 0.517, 0.8718, 0.5168, 0.8723, 0.5193, 0.8723, 0.5193, 0.8718, 0.5168, 0.8723, 0.5167, 0.8728, 0.5192, 0.8728, 0.5192, 0.8723, 0.5167, 0.8727, 0.5166, 0.8732, 0.5192, 0.8732, 0.5192, 0.8727, 0.5166, 0.8743, 0.5162, 0.8748, 0.5189, 0.625, 0.2311, 0.625, 0.2338, 0.5739, 0.2338, 0.5739, 0.2311, 0.5739, 0.2311, 0.5739, 0.2338, 0.5597, 0.2338, 0.5597, 0.2311, 0.5597, 0.2311, 0.5597, 0.2338, 0.5444, 0.2338, 0.5444, 0.2311, 0.5444, 0.2311, 0.5444, 0.2338, 0.5282, 0.2338, 0.5282, 0.231, 0.5282, 0.231, 0.5282, 0.2338, 0.5115, 0.2338, 0.5115, 0.231, 0.5115, 0.231, 0.5115, 0.2338, 0.4945, 0.2338, 0.4945, 0.231, 0.8709, 0.5219, 0.8708, 0.5195, 0.8713, 0.5194, 0.8715, 0.5219, 0.8715, 0.5219, 0.8713, 0.5194, 0.8718, 0.5194, 0.872, 0.5219, 0.872, 0.5219, 0.8718, 0.5194, 0.8723, 0.5193, 0.8725, 0.5219, 0.8725, 0.5219, 0.8723, 0.5193, 0.8728, 0.5192, 0.873, 0.5219, 0.873, 0.5219, 0.8728, 0.5192, 0.8732, 0.5192, 0.8734, 0.5219, 0.8734, 0.5219, 0.8732, 0.5192, 0.8748, 0.519, 0.875, 0.5218, 0.625, 0.2282, 0.625, 0.231, 0.5739, 0.231, 0.5739, 0.2282, 0.5739, 0.2282, 0.5739, 0.231, 0.5597, 0.231, 0.5597, 0.2282, 0.5597, 0.2282, 0.5597, 0.231, 0.5444, 0.231, 0.5444, 0.2282, 0.5444, 0.2282, 0.5444, 0.231, 0.5282, 0.231, 0.5282, 0.2282, 0.5282, 0.2282, 0.5282, 0.231, 0.5115, 0.231, 0.5115, 0.2282, 0.5115, 0.2282, 0.5115, 0.231, 0.4945, 0.231, 0.4945, 0.2282, 0.8709, 0.728, 0.8709, 0.5219, 0.8715, 0.5219, 0.8715, 0.728, 0.8715, 0.728, 0.8715, 0.5219, 0.872, 0.5219, 0.872, 0.728, 0.872, 0.728, 0.872, 0.5219, 0.8725, 0.5219, 0.8725, 0.728, 0.8725, 0.728, 0.8725, 0.5219, 0.873, 0.5219, 0.873, 0.7281, 0.873, 0.7281, 0.873, 0.5219, 0.8734, 0.5219, 0.8734, 0.7281, 0.8734, 0.7281, 0.8734, 0.5219, 0.875, 0.5219, 0.875, 0.7281, 0.625, 0.02191, 0.625, 0.2281, 0.5739, 0.2282, 0.5739, 0.0219, 0.5739, 0.0219, 0.5739, 0.2282, 0.5597, 0.2282, 0.5597, 0.02189, 0.5597, 0.02189, 0.5597, 0.2282, 0.5444, 0.2282, 0.5444, 0.02189, 0.5444, 0.02189, 0.5444, 0.2282, 0.5282, 0.2282, 0.5282, 0.02188, 0.5282, 0.02188, 0.5282, 0.2282, 0.5115, 0.2282, 0.5115, 0.02188, 0.5115, 0.02188, 0.5115, 0.2282, 0.4945, 0.2282, 0.4945, 0.02187, 0.6292, 0.5196, 0.6291, 0.522, 0.6285, 0.522, 0.6287, 0.5195, 0.6287, 0.5195, 0.6285, 0.522, 0.628, 0.522, 0.6282, 0.5194, 0.6282, 0.5194, 0.628, 0.522, 0.6275, 0.522, 0.6277, 0.5193, 0.6277, 0.5193, 0.6275, 0.522, 0.627, 0.5219, 0.6272, 0.5193, 0.6272, 0.5193, 0.627, 0.5219, 0.6266, 0.5219, 0.6268, 0.5192, 0.6268, 0.5192, 0.6266, 0.5219, 0.625, 0.5219, 0.6251, 0.519, 0.6251, 0.519, 0.625, 0.5219, 0.5739, 0.5219, 0.5739, 0.519, 0.5739, 0.519, 0.5739, 0.5219, 0.5597, 0.5219, 0.5597, 0.519, 0.5597, 0.519, 0.5597, 0.5219, 0.5444, 0.5219, 0.5444, 0.519, 0.5444, 0.519, 0.5444, 0.5219, 0.5282, 0.5219, 0.5282, 0.519, 0.5282, 0.519, 0.5282, 0.5219, 0.5115, 0.5219, 0.5115, 0.519, 0.5115, 0.519, 0.5115, 0.5219, 0.4945, 0.5219, 0.4945, 0.519, 0.6297, 0.5173, 0.6292, 0.5196, 0.6287, 0.5195, 0.6292, 0.5171, 0.6292, 0.5171, 0.6287, 0.5195, 0.6282, 0.5194, 0.6287, 0.517, 0.6287, 0.517, 0.6282, 0.5194, 0.6277, 0.5193, 0.6282, 0.5169, 0.6282, 0.5169, 0.6277, 0.5193, 0.6272, 0.5193, 0.6277, 0.5167, 0.6277, 0.5167, 0.6272, 0.5193, 0.6268, 0.5192, 0.6273, 0.5166, 0.6273, 0.5166, 0.6268, 0.5192, 0.6251, 0.519, 0.6254, 0.5162, 0.6254, 0.5162, 0.6251, 0.519, 0.5739, 0.519, 0.5739, 0.5162, 0.5739, 0.5162, 0.5739, 0.519, 0.5597, 0.519, 0.5597, 0.5162, 0.5597, 0.5162, 0.5597, 0.519, 0.5444, 0.519, 0.5444, 0.5162, 0.5444, 0.5162, 0.5444, 0.519, 0.5282, 0.519, 0.5282, 0.5162, 0.5282, 0.5162, 0.5282, 0.519, 0.5115, 0.519, 0.5115, 0.5162, 0.5115, 0.5162, 0.5115, 0.519, 0.4945, 0.519, 0.4945, 0.5162, 0.6304, 0.5151, 0.6297, 0.5173, 0.6292, 0.5171, 0.6299, 0.5149, 0.6299, 0.5149, 0.6292, 0.5171, 0.6287, 0.517, 0.6295, 0.5147, 0.6295, 0.5147, 0.6287, 0.517, 0.6282, 0.5169, 0.629, 0.5145, 0.629, 0.5145, 0.6282, 0.5169, 0.6277, 0.5167, 0.6286, 0.5143, 0.6286, 0.5143, 0.6277, 0.5167, 0.6273, 0.5166, 0.6281, 0.5141, 0.6281, 0.5141, 0.6273, 0.5166, 0.6254, 0.5162, 0.6258, 0.5135, 0.6258, 0.5135, 0.6254, 0.5162, 0.5739, 0.5162, 0.5739, 0.5135, 0.5739, 0.5135, 0.5739, 0.5162, 0.5597, 0.5162, 0.5597, 0.5135, 0.5597, 0.5135, 0.5597, 0.5162, 0.5444, 0.5162, 0.5444, 0.5135, 0.5444, 0.5135, 0.5444, 0.5162, 0.5282, 0.5162, 0.5282, 0.5135, 0.5282, 0.5135, 0.5282, 0.5162, 0.5115, 0.5162, 0.5115, 0.5135, 0.5115, 0.5135, 0.5115, 0.5162, 0.4945, 0.5162, 0.4945, 0.5135, 0.6315, 0.513, 0.6304, 0.5151, 0.6299, 0.5149, 0.631, 0.5127, 0.631, 0.5127, 0.6299, 0.5149, 0.6295, 0.5147, 0.6306, 0.5125, 0.6306, 0.5125, 0.6295, 0.5147, 0.629, 0.5145, 0.6301, 0.5122, 0.6301, 0.5122, 0.629, 0.5145, 0.6286, 0.5143, 0.6297, 0.512, 0.6297, 0.512, 0.6286, 0.5143, 0.6281, 0.5141, 0.6293, 0.5117, 0.6293, 0.5117, 0.6281, 0.5141, 0.6258, 0.5135, 0.6264, 0.511, 0.6264, 0.511, 0.6258, 0.5135, 0.5739, 0.5135, 0.5739, 0.511, 0.5739, 0.511, 0.5739, 0.5135, 0.5597, 0.5135, 0.5597, 0.511, 0.5597, 0.511, 0.5597, 0.5135, 0.5444, 0.5135, 0.5444, 0.511, 0.5444, 0.511, 0.5444, 0.5135, 0.5282, 0.5135, 0.5282, 0.5109, 0.5282, 0.5109, 0.5282, 0.5135, 0.5115, 0.5135, 0.5115, 0.5109, 0.5115, 0.5109, 0.5115, 0.5135, 0.4945, 0.5135, 0.4945, 0.5109, 0.6328, 0.511, 0.6315, 0.513, 0.631, 0.5127, 0.6323, 0.5107, 0.6323, 0.5107, 0.631, 0.5127, 0.6306, 0.5125, 0.6319, 0.5104, 0.6319, 0.5104, 0.6306, 0.5125, 0.6301, 0.5122, 0.6315, 0.5101, 0.6315, 0.5101, 0.6301, 0.5122, 0.6297, 0.512, 0.6311, 0.5098, 0.6311, 0.5098, 0.6297, 0.512, 0.6293, 0.5117, 0.6308, 0.5095, 0.6308, 0.5095, 0.6293, 0.5117, 0.628, 0.5109, 0.6295, 0.5086, 0.625, 0.5086, 0.625, 0.5109, 0.5739, 0.5109, 0.5739, 0.5086, 0.5739, 0.5086, 0.5739, 0.5109, 0.5597, 0.5109, 0.5597, 0.5086, 0.5597, 0.5086, 0.5597, 0.5109, 0.5444, 0.5109, 0.5444, 0.5086, 0.5444, 0.5086, 0.5444, 0.5109, 0.5282, 0.5109, 0.5282, 0.5086, 0.5282, 0.5086, 0.5282, 0.5109, 0.5115, 0.5109, 0.5115, 0.5086, 0.5115, 0.5086, 0.5115, 0.5109, 0.4945, 0.5109, 0.4945, 0.5086, 0.6343, 0.5093, 0.6328, 0.511, 0.6323, 0.5107, 0.6339, 0.5089, 0.6339, 0.5089, 0.6323, 0.5107, 0.6319, 0.5104, 0.6335, 0.5085, 0.6335, 0.5085, 0.6319, 0.5104, 0.6315, 0.5101, 0.6332, 0.5082, 0.6332, 0.5082, 0.6315, 0.5101, 0.6311, 0.5098, 0.6329, 0.5079, 0.6329, 0.5079, 0.6311, 0.5098, 0.6308, 0.5095, 0.6325, 0.5075, 0.6325, 0.5075, 0.6308, 0.5095, 0.6296, 0.5085, 0.6314, 0.5065, 0.625, 0.5002, 0.625, 0.5083, 0.5739, 0.5084, 0.5739, 0.5002, 0.5739, 0.5002, 0.5739, 0.5084, 0.5597, 0.5085, 0.5597, 0.5001, 0.5597, 0.5001, 0.5597, 0.5085, 0.5444, 0.5085, 0.5444, 0.5001, 0.5444, 0.5001, 0.5444, 0.5085, 0.5282, 0.5085, 0.5282, 0.5, 0.5282, 0.5, 0.5282, 0.5085, 0.5115, 0.5086, 0.5115, 0.5, 0.5115, 0.5, 0.5115, 0.5086, 0.4945, 0.5086, 0.4945, 0.5, 0.636, 0.5078, 0.6343, 0.5093, 0.6339, 0.5089, 0.6357, 0.5073, 0.6357, 0.5073, 0.6339, 0.5089, 0.6335, 0.5085, 0.6354, 0.5069, 0.6354, 0.5069, 0.6335, 0.5085, 0.6332, 0.5082, 0.6351, 0.5065, 0.6351, 0.5065, 0.6332, 0.5082, 0.6329, 0.5079, 0.6348, 0.5061, 0.6348, 0.5061, 0.6329, 0.5079, 0.6325, 0.5075, 0.6345, 0.5058, 0.6345, 0.5058, 0.6325, 0.5075, 0.6315, 0.5064, 0.6335, 0.5046, 0.625, 0.4917, 0.625, 0.4998, 0.5739, 0.4998, 0.5739, 0.4916, 0.5739, 0.4916, 0.5739, 0.4998, 0.5597, 0.4999, 0.5597, 0.4915, 0.5597, 0.4915, 0.5597, 0.4999, 0.5444, 0.4999, 0.5444, 0.4915, 0.5444, 0.4915, 0.5444, 0.4999, 0.5282, 0.5, 0.5282, 0.4915, 0.5282, 0.4915, 0.5282, 0.5, 0.5115, 0.5, 0.5115, 0.4914, 0.5115, 0.4914, 0.5115, 0.5, 0.4945, 0.5, 0.4945, 0.4914, 0.638, 0.5065, 0.636, 0.5078, 0.6357, 0.5073, 0.6377, 0.506, 0.6377, 0.506, 0.6357, 0.5073, 0.6354, 0.5069, 0.6375, 0.5056, 0.6375, 0.5056, 0.6354, 0.5069, 0.6351, 0.5065, 0.6372, 0.5051, 0.6372, 0.5051, 0.6351, 0.5065, 0.6348, 0.5061, 0.637, 0.5047, 0.637, 0.5047, 0.6348, 0.5061, 0.6345, 0.5058, 0.6367, 0.5043, 0.6367, 0.5043, 0.6345, 0.5058, 0.6336, 0.5045, 0.6359, 0.503, 0.625, 0.4891, 0.625, 0.4914, 0.5739, 0.4914, 0.5739, 0.4891, 0.5739, 0.4891, 0.5739, 0.4914, 0.5597, 0.4914, 0.5597, 0.4891, 0.5597, 0.4891, 0.5597, 0.4914, 0.5444, 0.4914, 0.5444, 0.4891, 0.5444, 0.4891, 0.5444, 0.4914, 0.5282, 0.4914, 0.5282, 0.4891, 0.5282, 0.4891, 0.5282, 0.4914, 0.5115, 0.4914, 0.5115, 0.4891, 0.5115, 0.4891, 0.5115, 0.4914, 0.4945, 0.4914, 0.4945, 0.4891, 0.6401, 0.5054, 0.638, 0.5065, 0.6377, 0.506, 0.6399, 0.5049, 0.6399, 0.5049, 0.6377, 0.506, 0.6375, 0.5056, 0.6397, 0.5045, 0.6397, 0.5045, 0.6375, 0.5056, 0.6372, 0.5051, 0.6395, 0.504, 0.6395, 0.504, 0.6372, 0.5051, 0.637, 0.5047, 0.6393, 0.5036, 0.6393, 0.5036, 0.637, 0.5047, 0.6367, 0.5043, 0.6391, 0.5031, 0.6391, 0.5031, 0.6367, 0.5043, 0.636, 0.5029, 0.6384, 0.5017, 0.625, 0.4866, 0.625, 0.489, 0.5739, 0.489, 0.5739, 0.4865, 0.5739, 0.4865, 0.5739, 0.489, 0.5597, 0.489, 0.5597, 0.4865, 0.5597, 0.4865, 0.5597, 0.489, 0.5444, 0.489, 0.5444, 0.4865, 0.5444, 0.4865, 0.5444, 0.489, 0.5282, 0.4891, 0.5282, 0.4865, 0.5282, 0.4865, 0.5282, 0.4891, 0.5115, 0.4891, 0.5115, 0.4865, 0.5115, 0.4865, 0.5115, 0.4891, 0.4945, 0.4891, 0.4945, 0.4865, 0.6423, 0.5047, 0.6401, 0.5054, 0.6399, 0.5049, 0.6421, 0.5042, 0.6421, 0.5042, 0.6399, 0.5049, 0.6397, 0.5045, 0.642, 0.5037, 0.642, 0.5037, 0.6397, 0.5045, 0.6395, 0.504, 0.6419, 0.5032, 0.6419, 0.5032, 0.6395, 0.504, 0.6393, 0.5036, 0.6417, 0.5027, 0.6417, 0.5027, 0.6393, 0.5036, 0.6391, 0.5031, 0.6416, 0.5023, 0.6416, 0.5023, 0.6391, 0.5031, 0.6386, 0.5016, 0.6411, 0.5008, 0.625, 0.4839, 0.625, 0.4864, 0.5739, 0.4864, 0.5739, 0.4838, 0.5739, 0.4838, 0.5739, 0.4864, 0.5597, 0.4865, 0.5597, 0.4838, 0.5597, 0.4838, 0.5597, 0.4865, 0.5444, 0.4865, 0.5444, 0.4838, 0.5444, 0.4838, 0.5444, 0.4865, 0.5282, 0.4865, 0.5282, 0.4838, 0.5282, 0.4838, 0.5282, 0.4865, 0.5115, 0.4865, 0.5115, 0.4838, 0.5115, 0.4838, 0.5115, 0.4865, 0.4945, 0.4865, 0.4945, 0.4838, 0.6446, 0.5042, 0.6423, 0.5047, 0.6421, 0.5042, 0.6445, 0.5037, 0.6445, 0.5037, 0.6421, 0.5042, 0.642, 0.5037, 0.6444, 0.5032, 0.6444, 0.5032, 0.642, 0.5037, 0.6419, 0.5032, 0.6443, 0.5027, 0.6443, 0.5027, 0.6419, 0.5032, 0.6417, 0.5027, 0.6443, 0.5022, 0.6443, 0.5022, 0.6417, 0.5027, 0.6416, 0.5023, 0.6442, 0.5018, 0.6442, 0.5018, 0.6416, 0.5023, 0.6413, 0.5007, 0.6439, 0.5002, 0.625, 0.4811, 0.625, 0.4837, 0.5739, 0.4837, 0.5739, 0.481, 0.5739, 0.481, 0.5739, 0.4837, 0.5597, 0.4838, 0.5597, 0.481, 0.5597, 0.481, 0.5597, 0.4838, 0.5444, 0.4838, 0.5444, 0.481, 0.5444, 0.481, 0.5444, 0.4838, 0.5282, 0.4838, 0.5282, 0.481, 0.5282, 0.481, 0.5282, 0.4838, 0.5115, 0.4838, 0.5115, 0.481, 0.5115, 0.481, 0.5115, 0.4838, 0.4945, 0.4838, 0.4945, 0.481, 0.647, 0.5041, 0.6446, 0.5042, 0.6445, 0.5037, 0.647, 0.5035, 0.647, 0.5035, 0.6445, 0.5037, 0.6444, 0.5032, 0.647, 0.503, 0.647, 0.503, 0.6444, 0.5032, 0.6443, 0.5027, 0.647, 0.5025, 0.647, 0.5025, 0.6443, 0.5027, 0.6443, 0.5022, 0.6469, 0.502, 0.6469, 0.502, 0.6443, 0.5022, 0.6442, 0.5018, 0.6469, 0.5016, 0.6469, 0.5016, 0.6442, 0.5018, 0.6441, 0.5002, 0.6468, 0.5, 0.625, 0.4782, 0.625, 0.4809, 0.5739, 0.4809, 0.5739, 0.4782, 0.5739, 0.4782, 0.5739, 0.4809, 0.5597, 0.4809, 0.5597, 0.4781, 0.5597, 0.4781, 0.5597, 0.4809, 0.5444, 0.481, 0.5444, 0.4781, 0.5444, 0.4781, 0.5444, 0.481, 0.5282, 0.481, 0.5282, 0.4781, 0.5282, 0.4781, 0.5282, 0.481, 0.5115, 0.481, 0.5115, 0.4781, 0.5115, 0.4781, 0.5115, 0.481, 0.4945, 0.481, 0.4945, 0.4781, 0.8531, 0.5041, 0.647, 0.5041, 0.647, 0.5035, 0.8531, 0.5035, 0.8531, 0.5035, 0.647, 0.5035, 0.647, 0.503, 0.8531, 0.503, 0.8531, 0.503, 0.647, 0.503, 0.647, 0.5025, 0.8531, 0.5025, 0.8531, 0.5025, 0.647, 0.5025, 0.6469, 0.502, 0.8531, 0.502, 0.8531, 0.502, 0.6469, 0.502, 0.6469, 0.5016, 0.8531, 0.5016, 0.8531, 0.5016, 0.6469, 0.5016, 0.6469, 0.5, 0.8531, 0.5, 0.625, 0.2719, 0.625, 0.4781, 0.5739, 0.4781, 0.5739, 0.2718, 0.5739, 0.2718, 0.5739, 0.4781, 0.5597, 0.4781, 0.5597, 0.2718, 0.5597, 0.2718, 0.5597, 0.4781, 0.5444, 0.4781, 0.5444, 0.2718, 0.5444, 0.2718, 0.5444, 0.4781, 0.5282, 0.4781, 0.5282, 0.2718, 0.5282, 0.2718, 0.5282, 0.4781, 0.5115, 0.4781, 0.5115, 0.2718, 0.5115, 0.2718, 0.5115, 0.4781, 0.4945, 0.4781, 0.4945, 0.2718, 0.6446, 0.7458, 0.647, 0.7459, 0.647, 0.7465, 0.6445, 0.7463, 0.6445, 0.7463, 0.647, 0.7465, 0.647, 0.747, 0.6444, 0.7468, 0.6444, 0.7468, 0.647, 0.747, 0.647, 0.7475, 0.6443, 0.7473, 0.6443, 0.7473, 0.647, 0.7475, 0.6469, 0.748, 0.6443, 0.7478, 0.6443, 0.7478, 0.6469, 0.748, 0.6469, 0.7484, 0.6442, 0.7482, 0.6442, 0.7482, 0.6469, 0.7484, 0.6468, 0.75, 0.6441, 0.7498, 0.625, 0.7691, 0.625, 0.7718, 0.5739, 0.7718, 0.5739, 0.7691, 0.5739, 0.7691, 0.5739, 0.7718, 0.5597, 0.7719, 0.5597, 0.7691, 0.5597, 0.7691, 0.5597, 0.7719, 0.5444, 0.7719, 0.5444, 0.769, 0.5444, 0.769, 0.5444, 0.7719, 0.5282, 0.7719, 0.5282, 0.769, 0.5282, 0.769, 0.5282, 0.7719, 0.5115, 0.7719, 0.5115, 0.769, 0.5115, 0.769, 0.5115, 0.7719, 0.4945, 0.7719, 0.4945, 0.769, 0.6423, 0.7453, 0.6446, 0.7458, 0.6445, 0.7463, 0.6421, 0.7458, 0.6421, 0.7458, 0.6445, 0.7463, 0.6444, 0.7468, 0.642, 0.7463, 0.642, 0.7463, 0.6444, 0.7468, 0.6443, 0.7473, 0.6419, 0.7468, 0.6419, 0.7468, 0.6443, 0.7473, 0.6443, 0.7478, 0.6417, 0.7473, 0.6417, 0.7473, 0.6443, 0.7478, 0.6442, 0.7482, 0.6416, 0.7477, 0.6416, 0.7477, 0.6442, 0.7482, 0.6439, 0.7498, 0.6413, 0.7493, 0.625, 0.7663, 0.625, 0.7689, 0.5739, 0.769, 0.5739, 0.7663, 0.5739, 0.7663, 0.5739, 0.769, 0.5597, 0.769, 0.5597, 0.7662, 0.5597, 0.7662, 0.5597, 0.769, 0.5444, 0.769, 0.5444, 0.7662, 0.5444, 0.7662, 0.5444, 0.769, 0.5282, 0.769, 0.5282, 0.7662, 0.5282, 0.7662, 0.5282, 0.769, 0.5115, 0.769, 0.5115, 0.7662, 0.5115, 0.7662, 0.5115, 0.769, 0.4945, 0.769, 0.4945, 0.7662, 0.6401, 0.7446, 0.6423, 0.7453, 0.6421, 0.7458, 0.6399, 0.7451, 0.6399, 0.7451, 0.6421, 0.7458, 0.642, 0.7463, 0.6397, 0.7455, 0.6397, 0.7455, 0.642, 0.7463, 0.6419, 0.7468, 0.6395, 0.746, 0.6395, 0.746, 0.6419, 0.7468, 0.6417, 0.7473, 0.6393, 0.7464, 0.6393, 0.7464, 0.6417, 0.7473, 0.6416, 0.7477, 0.6391, 0.7469, 0.6391, 0.7469, 0.6416, 0.7477, 0.6411, 0.7492, 0.6386, 0.7484, 0.625, 0.7636, 0.625, 0.7661, 0.5739, 0.7662, 0.5739, 0.7636, 0.5739, 0.7636, 0.5739, 0.7662, 0.5597, 0.7662, 0.5597, 0.7635, 0.5597, 0.7635, 0.5597, 0.7662, 0.5444, 0.7662, 0.5444, 0.7635, 0.5444, 0.7635, 0.5444, 0.7662, 0.5282, 0.7662, 0.5282, 0.7635, 0.5282, 0.7635, 0.5282, 0.7662, 0.5115, 0.7662, 0.5115, 0.7635, 0.5115, 0.7635, 0.5115, 0.7662, 0.4945, 0.7662, 0.4945, 0.7635, 0.638, 0.7435, 0.6401, 0.7446, 0.6399, 0.7451, 0.6377, 0.744, 0.6377, 0.744, 0.6399, 0.7451, 0.6397, 0.7455, 0.6375, 0.7444, 0.6375, 0.7444, 0.6397, 0.7455, 0.6395, 0.746, 0.6372, 0.7449, 0.6372, 0.7449, 0.6395, 0.746, 0.6393, 0.7464, 0.637, 0.7453, 0.637, 0.7453, 0.6393, 0.7464, 0.6391, 0.7469, 0.6367, 0.7457, 0.6367, 0.7457, 0.6391, 0.7469, 0.6384, 0.7483, 0.636, 0.7471, 0.625, 0.761, 0.625, 0.7634, 0.5739, 0.7635, 0.5739, 0.761, 0.5739, 0.761, 0.5739, 0.7635, 0.5597, 0.7635, 0.5597, 0.761, 0.5597, 0.761, 0.5597, 0.7635, 0.5444, 0.7635, 0.5444, 0.761, 0.5444, 0.761, 0.5444, 0.7635, 0.5282, 0.7635, 0.5282, 0.7609, 0.5282, 0.7609, 0.5282, 0.7635, 0.5115, 0.7635, 0.5115, 0.7609, 0.5115, 0.7609, 0.5115, 0.7635, 0.4945, 0.7635, 0.4945, 0.7609, 0.636, 0.7422, 0.638, 0.7435, 0.6377, 0.744, 0.6357, 0.7427, 0.6357, 0.7427, 0.6377, 0.744, 0.6375, 0.7444, 0.6354, 0.7431, 0.6354, 0.7431, 0.6375, 0.7444, 0.6372, 0.7449, 0.6351, 0.7435, 0.6351, 0.7435, 0.6372, 0.7449, 0.637, 0.7453, 0.6348, 0.7439, 0.6348, 0.7439, 0.637, 0.7453, 0.6367, 0.7457, 0.6345, 0.7442, 0.6345, 0.7442, 0.6367, 0.7457, 0.6359, 0.747, 0.6336, 0.7455, 0.625, 0.7586, 0.625, 0.7609, 0.5739, 0.7609, 0.5739, 0.7586, 0.5739, 0.7586, 0.5739, 0.7609, 0.5597, 0.7609, 0.5597, 0.7586, 0.5597, 0.7586, 0.5597, 0.7609, 0.5444, 0.7609, 0.5444, 0.7586, 0.5444, 0.7586, 0.5444, 0.7609, 0.5282, 0.7609, 0.5282, 0.7586, 0.5282, 0.7586, 0.5282, 0.7609, 0.5115, 0.7609, 0.5115, 0.7586, 0.5115, 0.7586, 0.5115, 0.7609, 0.4945, 0.7609, 0.4945, 0.7586, 0.6343, 0.7407, 0.636, 0.7422, 0.6357, 0.7427, 0.6339, 0.7411, 0.6339, 0.7411, 0.6357, 0.7427, 0.6354, 0.7431, 0.6335, 0.7415, 0.6335, 0.7415, 0.6354, 0.7431, 0.6351, 0.7435, 0.6332, 0.7418, 0.6332, 0.7418, 0.6351, 0.7435, 0.6348, 0.7439, 0.6329, 0.7421, 0.6329, 0.7421, 0.6348, 0.7439, 0.6345, 0.7442, 0.6325, 0.7425, 0.6325, 0.7425, 0.6345, 0.7442, 0.6335, 0.7454, 0.6315, 0.7436, 0.625, 0.7502, 0.625, 0.7583, 0.5739, 0.7584, 0.5739, 0.7502, 0.5739, 0.7502, 0.5739, 0.7584, 0.5597, 0.7585, 0.5597, 0.7501, 0.5597, 0.7501, 0.5597, 0.7585, 0.5444, 0.7585, 0.5444, 0.7501, 0.5444, 0.7501, 0.5444, 0.7585, 0.5282, 0.7585, 0.5282, 0.75, 0.5282, 0.75, 0.5282, 0.7585, 0.5115, 0.7586, 0.5115, 0.75, 0.5115, 0.75, 0.5115, 0.7586, 0.4945, 0.7586, 0.4945, 0.75, 0.6328, 0.739, 0.6343, 0.7407, 0.6339, 0.7411, 0.6323, 0.7393, 0.6323, 0.7393, 0.6339, 0.7411, 0.6335, 0.7415, 0.6319, 0.7396, 0.6319, 0.7396, 0.6335, 0.7415, 0.6332, 0.7418, 0.6315, 0.7399, 0.6315, 0.7399, 0.6332, 0.7418, 0.6329, 0.7421, 0.6311, 0.7402, 0.6311, 0.7402, 0.6329, 0.7421, 0.6325, 0.7425, 0.6308, 0.7405, 0.6308, 0.7405, 0.6325, 0.7425, 0.6314, 0.7435, 0.6296, 0.7415, 0.625, 0.7417, 0.625, 0.7498, 0.5739, 0.7498, 0.5739, 0.7416, 0.5739, 0.7416, 0.5739, 0.7498, 0.5597, 0.7499, 0.5597, 0.7415, 0.5597, 0.7415, 0.5597, 0.7499, 0.5444, 0.7499, 0.5444, 0.7415, 0.5444, 0.7415, 0.5444, 0.7499, 0.5282, 0.75, 0.5282, 0.7415, 0.5282, 0.7415, 0.5282, 0.75, 0.5115, 0.75, 0.5115, 0.7414, 0.5115, 0.7414, 0.5115, 0.75, 0.4945, 0.75, 0.4945, 0.7414, 0.6315, 0.737, 0.6328, 0.739, 0.6323, 0.7393, 0.631, 0.7373, 0.631, 0.7373, 0.6323, 0.7393, 0.6319, 0.7396, 0.6306, 0.7375, 0.6306, 0.7375, 0.6319, 0.7396, 0.6315, 0.7399, 0.6301, 0.7378, 0.6301, 0.7378, 0.6315, 0.7399, 0.6311, 0.7402, 0.6297, 0.738, 0.6297, 0.738, 0.6311, 0.7402, 0.6308, 0.7405, 0.6293, 0.7383, 0.6293, 0.7383, 0.6308, 0.7405, 0.6295, 0.7414, 0.628, 0.7391, 0.625, 0.7391, 0.625, 0.7414, 0.5739, 0.7414, 0.5739, 0.7391, 0.5739, 0.7391, 0.5739, 0.7414, 0.5597, 0.7414, 0.5597, 0.7391, 0.5597, 0.7391, 0.5597, 0.7414, 0.5444, 0.7414, 0.5444, 0.7391, 0.5444, 0.7391, 0.5444, 0.7414, 0.5282, 0.7414, 0.5282, 0.7391, 0.5282, 0.7391, 0.5282, 0.7414, 0.5115, 0.7414, 0.5115, 0.7391, 0.5115, 0.7391, 0.5115, 0.7414, 0.4945, 0.7414, 0.4945, 0.7391, 0.6304, 0.7349, 0.6315, 0.737, 0.631, 0.7373, 0.6299, 0.7351, 0.6299, 0.7351, 0.631, 0.7373, 0.6306, 0.7375, 0.6295, 0.7353, 0.6295, 0.7353, 0.6306, 0.7375, 0.6301, 0.7378, 0.629, 0.7355, 0.629, 0.7355, 0.6301, 0.7378, 0.6297, 0.738, 0.6286, 0.7357, 0.6286, 0.7357, 0.6297, 0.738, 0.6293, 0.7383, 0.6281, 0.7359, 0.6281, 0.7359, 0.6293, 0.7383, 0.6264, 0.739, 0.6258, 0.7365, 0.6258, 0.7365, 0.6264, 0.739, 0.5739, 0.739, 0.5739, 0.7365, 0.5739, 0.7365, 0.5739, 0.739, 0.5597, 0.739, 0.5597, 0.7365, 0.5597, 0.7365, 0.5597, 0.739, 0.5444, 0.739, 0.5444, 0.7365, 0.5444, 0.7365, 0.5444, 0.739, 0.5282, 0.7391, 0.5282, 0.7365, 0.5282, 0.7365, 0.5282, 0.7391, 0.5115, 0.7391, 0.5115, 0.7365, 0.5115, 0.7365, 0.5115, 0.7391, 0.4945, 0.7391, 0.4945, 0.7365, 0.6297, 0.7327, 0.6304, 0.7349, 0.6299, 0.7351, 0.6292, 0.7329, 0.6292, 0.7329, 0.6299, 0.7351, 0.6295, 0.7353, 0.6287, 0.733, 0.6287, 0.733, 0.6295, 0.7353, 0.629, 0.7355, 0.6282, 0.7331, 0.6282, 0.7331, 0.629, 0.7355, 0.6286, 0.7357, 0.6277, 0.7333, 0.6277, 0.7333, 0.6286, 0.7357, 0.6281, 0.7359, 0.6273, 0.7334, 0.6273, 0.7334, 0.6281, 0.7359, 0.6258, 0.7365, 0.6254, 0.7338, 0.6254, 0.7338, 0.6258, 0.7365, 0.5739, 0.7365, 0.5739, 0.7338, 0.5739, 0.7338, 0.5739, 0.7365, 0.5597, 0.7365, 0.5597, 0.7338, 0.5597, 0.7338, 0.5597, 0.7365, 0.5444, 0.7365, 0.5444, 0.7338, 0.5444, 0.7338, 0.5444, 0.7365, 0.5282, 0.7365, 0.5282, 0.7338, 0.5282, 0.7338, 0.5282, 0.7365, 0.5115, 0.7365, 0.5115, 0.7338, 0.5115, 0.7338, 0.5115, 0.7365, 0.4945, 0.7365, 0.4945, 0.7338, 0.6292, 0.7304, 0.6297, 0.7327, 0.6292, 0.7329, 0.6287, 0.7305, 0.6287, 0.7305, 0.6292, 0.7329, 0.6287, 0.733, 0.6282, 0.7306, 0.6282, 0.7306, 0.6287, 0.733, 0.6282, 0.7331, 0.6277, 0.7307, 0.6277, 0.7307, 0.6282, 0.7331, 0.6277, 0.7333, 0.6272, 0.7307, 0.6272, 0.7307, 0.6277, 0.7333, 0.6273, 0.7334, 0.6268, 0.7308, 0.6268, 0.7308, 0.6273, 0.7334, 0.6254, 0.7338, 0.6251, 0.731, 0.6251, 0.731, 0.6254, 0.7338, 0.5739, 0.7338, 0.5739, 0.731, 0.5739, 0.731, 0.5739, 0.7338, 0.5597, 0.7338, 0.5597, 0.731, 0.5597, 0.731, 0.5597, 0.7338, 0.5444, 0.7338, 0.5444, 0.731, 0.5444, 0.731, 0.5444, 0.7338, 0.5282, 0.7338, 0.5282, 0.731, 0.5282, 0.731, 0.5282, 0.7338, 0.5115, 0.7338, 0.5115, 0.731, 0.5115, 0.731, 0.5115, 0.7338, 0.4945, 0.7338, 0.4945, 0.731, 0.6291, 0.728, 0.6292, 0.7304, 0.6287, 0.7305, 0.6285, 0.728, 0.6285, 0.728, 0.6287, 0.7305, 0.6282, 0.7306, 0.628, 0.728, 0.628, 0.728, 0.6282, 0.7306, 0.6277, 0.7307, 0.6275, 0.728, 0.6275, 0.728, 0.6277, 0.7307, 0.6272, 0.7307, 0.627, 0.7281, 0.627, 0.7281, 0.6272, 0.7307, 0.6268, 0.7308, 0.6266, 0.7281, 0.6266, 0.7281, 0.6268, 0.7308, 0.6251, 0.731, 0.625, 0.7281, 0.625, 0.7281, 0.6251, 0.731, 0.5739, 0.731, 0.5739, 0.7281, 0.5739, 0.7281, 0.5739, 0.731, 0.5597, 0.731, 0.5597, 0.7281, 0.5597, 0.7281, 0.5597, 0.731, 0.5444, 0.731, 0.5444, 0.7281, 0.5444, 0.7281, 0.5444, 0.731, 0.5282, 0.731, 0.5282, 0.7281, 0.5282, 0.7281, 0.5282, 0.731, 0.5115, 0.731, 0.5115, 0.7281, 0.5115, 0.7281, 0.5115, 0.731, 0.4945, 0.731, 0.4945, 0.7281, 0.6291, 0.522, 0.6291, 0.728, 0.6285, 0.728, 0.6285, 0.522, 0.6285, 0.522, 0.6285, 0.728, 0.628, 0.728, 0.628, 0.522, 0.628, 0.522, 0.628, 0.728, 0.6275, 0.728, 0.6275, 0.522, 0.6275, 0.522, 0.6275, 0.728, 0.627, 0.7281, 0.627, 0.5219, 0.627, 0.5219, 0.627, 0.7281, 0.6266, 0.7281, 0.6266, 0.5219, 0.6266, 0.5219, 0.6266, 0.7281, 0.625, 0.7281, 0.625, 0.5219, 0.625, 0.5219, 0.625, 0.7281, 0.5739, 0.7281, 0.5739, 0.5219, 0.5739, 0.5219, 0.5739, 0.7281, 0.5597, 0.7281, 0.5597, 0.5219, 0.5597, 0.5219, 0.5597, 0.7281, 0.5444, 0.7281, 0.5444, 0.5219, 0.5444, 0.5219, 0.5444, 0.7281, 0.5282, 0.7281, 0.5282, 0.5219, 0.5282, 0.5219, 0.5282, 0.7281, 0.5115, 0.7281, 0.5115, 0.5219, 0.5115, 0.5219, 0.5115, 0.7281, 0.4945, 0.7281, 0.4945, 0.5219, 0.647, 0.7459, 0.853, 0.7459, 0.853, 0.7465, 0.647, 0.7465, 0.647, 0.7465, 0.853, 0.7465, 0.853, 0.747, 0.647, 0.747, 0.647, 0.747, 0.853, 0.747, 0.853, 0.7475, 0.647, 0.7475, 0.647, 0.7475, 0.853, 0.7475, 0.8531, 0.748, 0.6469, 0.748, 0.6469, 0.748, 0.8531, 0.748, 0.8531, 0.7484, 0.6469, 0.7484, 0.6469, 0.7484, 0.8531, 0.7484, 0.8531, 0.75, 0.6469, 0.75, 0.625, 0.7719, 0.625, 0.9781, 0.5739, 0.9781, 0.5739, 0.7719, 0.5739, 0.7719, 0.5739, 0.9781, 0.5597, 0.9781, 0.5597, 0.7719, 0.5597, 0.7719, 0.5597, 0.9781, 0.5444, 0.9781, 0.5444, 0.7719, 0.5444, 0.7719, 0.5444, 0.9781, 0.5282, 0.9781, 0.5282, 0.7719, 0.5282, 0.7719, 0.5282, 0.9781, 0.5115, 0.9781, 0.5115, 0.7719, 0.5115, 0.7719, 0.5115, 0.9781, 0.4945, 0.9781, 0.4945, 0.7719, 0.375, 0.01902, 0.4945, 0.01902, 0.4945, 0.02187, 0.375, 0.02187])
me_cube_001.update()

# ---- objects
ob_cube_001 = bpy.data.objects.new('Cube.001', me_cube_001)

# ---- transforms, parenting, visibility, modifiers, constraints
ob_cube_001.location = (0.0, 0.0, 0.0)
ob_cube_001.scale = (1.0, 1.0, 1.4)

# ---- collection membership
col_collection.objects.link(ob_cube_001)

# ---- scene / render settings (as saved in the file)
scene.frame_start = 1; scene.frame_end = 250; scene.frame_set(1)
scene.render.engine = 'BLENDER_EEVEE_NEXT'
scene.cycles.sampling_pattern = 'TABULATED_SOBOL'
scene.view_settings.view_transform = 'Filmic'
scene.unit_settings.scale_length = 0.001
bpy.context.view_layer.update()

# ---- added for rendering (the .blend has no active camera and no usable light): camera, sun
cam_auto = bpy.data.cameras.new('AutoCamera')
cam_auto.lens = 50.0
cam_auto.sensor_width = 36.0
cam_auto.clip_end = 3675.91
ob_auto_camera = bpy.data.objects.new('AutoCamera', cam_auto)
scene.collection.objects.link(ob_auto_camera)
ob_auto_camera.location = (209.455, -251.346, 167.564)
ob_auto_camera.rotation_euler = (1.09748, -7.21219e-08, 0.694738)
scene.camera = ob_auto_camera
light_auto_sun = bpy.data.lights.new('AutoSun', 'SUN')
light_auto_sun.energy = 3.0
light_auto_sun.angle = 0.0523599
ob_auto_sun = bpy.data.objects.new('AutoSun', light_auto_sun)
scene.collection.objects.link(ob_auto_sun)
ob_auto_sun.rotation_euler = (0.872665, 0.174533, 0.523599)
bpy.context.view_layer.update()
